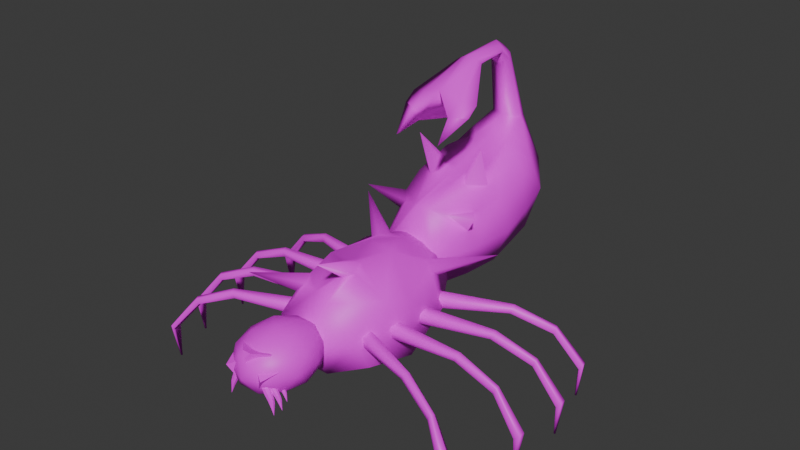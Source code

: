 # Source: bug1.blend  (saved by Blender 4.0.36; exported with 4.5.12 LTS)
import bpy
from mathutils import Matrix  # noqa: F401  (used for matrix-valued properties, if any)

bpy.ops.wm.read_factory_settings(use_empty=True)
scene = bpy.context.scene
scene.name = 'Scene'

# ---- collections
col_collection = bpy.data.collections.new('Collection'); scene.collection.children.link(col_collection)

# ---- images (referenced by path relative to the original .blend; pixels are not part of the script)
import os
ASSET_DIR = os.environ.get("B2B_ASSET_DIR", "")  # directory of the original .blend (textures are referenced by path, not embedded)
HERE = os.path.dirname(os.path.abspath(__file__))  # packed textures are extracted next to this script under _unpacked/

def load_image(name, relpath, width, height, colorspace="sRGB"):
    """Load a texture the original file referenced (path relative to the .blend, or extracted next to this script)."""
    p = next((c for c in (os.path.join(HERE, relpath), os.path.join(ASSET_DIR, relpath)) if relpath and os.path.exists(c)), "")
    if p:
        img = bpy.data.images.load(p, check_existing=True)
        img.name = name
    else:  # same state as the original file: an image datablock whose file is absent (Cycles renders it pink)
        img = bpy.data.images.new(name, width, height)
        img.source = "FILE"
        img.filepath = "//" + (relpath or name)
    img.colorspace_settings.name = colorspace
    return img
img_colour_pallette_png = load_image('colour pallette.png', 'colour pallette.png', 1024, 1024, 'sRGB')

# ---- materials (node trees are filled in below, after node groups)
mat_material_001 = bpy.data.materials.new('Material.001')
mat_material_001.use_transparent_shadow = False

# ---- material node trees
mat_material_001.use_nodes = True; mat_material_001.node_tree.nodes.clear()
_N = mat_material_001.node_tree.nodes; _L = mat_material_001.node_tree.links
n0 = _N.new('ShaderNodeBsdfPrincipled'); n0.name = 'Principled BSDF'; n0.location = (10, 300)
n0.inputs[3].default_value = 1.45
n1 = _N.new('ShaderNodeOutputMaterial'); n1.name = 'Material Output'; n1.location = (300, 300)
n2 = _N.new('ShaderNodeTexImage'); n2.name = 'Image Texture'; n2.location = (-272, 130)
n2.image = img_colour_pallette_png
_L.new(n0.outputs[0], n1.inputs[0])
_L.new(n2.outputs[0], n0.inputs[0])
n1.is_active_output = True

# ---- world
world_world = bpy.data.worlds.new('World'); scene.world = world_world
world_world.use_nodes = True; world_world.node_tree.nodes.clear()
_N = world_world.node_tree.nodes; _L = world_world.node_tree.links
n0 = _N.new('ShaderNodeOutputWorld'); n0.name = 'World Output'; n0.location = (300, 300)
n1 = _N.new('ShaderNodeBackground'); n1.name = 'Background'; n1.location = (10, 300)
n1.inputs[0].default_value = (0.05088, 0.05088, 0.05088, 1.0)
_L.new(n1.outputs[0], n0.inputs[0])
n0.is_active_output = True
world_world.color = (0.05088, 0.05088, 0.05088)
world_world.use_sun_shadow = False
world_world.sun_shadow_jitter_overblur = 0.0

# ---- meshes
me_cube = bpy.data.meshes.new('Cube')
me_cube.from_pydata([(0.5492, 0.4726, 0.5914), (0.4678, 0.4646, -0.3332), (0.4077, -0.6027, -0.4523), (0.0, 0.7802, -0.2731), (0.0, -0.9241, 0.5296), (0.0, -0.9101, -0.2981), (0.6306, 0.5598, 0.2034), (0.5905, -0.6449, -0.002917), (0.607, -0.1969, 0.4677), (0.2799, -0.9906, -0.4329), (0.5038, -0.2146, -0.4386), (0.3241, 0.8167, -0.1995), (0.0, -1.136, 0.02412), (0.0, -0.2155, -0.4725), (0.7079, -0.1806, 0.01017), (0.3772, -1.153, -0.01156), (0.0, 0.8998, 0.3794), (0.3766, 0.8815, 0.4198), (0.0, 0.4457, -0.3903), (0.0, -0.5809, -0.4637), (0.3937, 0.5943, 0.7823), (0.1055, -0.8736, 0.4716), (0.786, -0.9019, 0.5544), (0.0, 0.4147, 0.8196), (0.0, 0.6576, 0.9905), (0.2069, 0.7532, 0.9906), (0.0, 0.9674, 0.9093), (0.0, -0.239, 0.6834), (0.559, 0.2723, 0.6111), (0.4668, 0.1448, -0.4099), (0.6557, 0.2345, 0.07308), (0.2269, 0.4193, 0.7827), (0.0, 0.1352, -0.4589), (0.0, 0.06283, 2.002), (0.0, 0.06848, 1.773), (0.1646, 0.07183, 1.924), (0.0, -0.4752, 1.772), (0.0, -0.3294, 1.375), (0.4466, -0.3894, 1.647), (0.4498, -0.534, 1.553), (0.2491, -0.6476, 1.562), (0.2409, -0.5732, 1.382), (0.2914, -0.8916, 1.327), (0.1621, 0.871, 0.9556), (0.09388, 0.06797, 1.958), (0.2547, -0.4262, 1.701), (0.3636, -0.5828, 1.557), (0.0, 0.5681, 2.007), (-3.725e-09, 0.7304, 1.88), (0.0, 0.5995, 1.691), (3.725e-09, 0.4544, 1.822), (0.1385, 0.6451, 1.753), (0.1349, 0.496, 1.902), (0.094, 0.5359, 1.958), (0.1031, 0.6941, 1.826), (0.513, -0.6895, 0.2131), (0.5026, -0.5642, 0.3968), (0.311, -0.7847, 0.4103), (0.1401, -0.2417, 0.6644), (0.2561, -0.3982, 0.6005), (0.447, -0.2223, 0.5599), (0.2857, -0.08364, 0.6762), (0.444, -0.3328, 1.077)], [], [(9, 5, 19, 2), (32, 29, 10, 13), (29, 30, 14, 10), (30, 28, 8, 14), (8, 60, 59, 21, 57, 56), (10, 14, 7, 2), (20, 0, 6, 17), (2, 7, 15, 9), (14, 8, 56, 55, 7), (15, 21, 4, 12), (9, 15, 12, 5), (59, 58, 27, 4, 21), (31, 23, 27, 58, 61), (17, 6, 1, 11), (16, 17, 11, 3), (11, 1, 18, 3), (2, 19, 13, 10), (16, 26, 43, 17), (50, 52, 35, 34), (0, 20, 31, 28), (6, 0, 28, 30), (1, 6, 30, 29), (18, 1, 29, 32), (28, 31, 61, 60, 8), (43, 26, 48, 54), (25, 43, 54, 51), (44, 33, 36, 45), (24, 25, 51, 49), (34, 35, 38, 37), (46, 39, 38, 45), (41, 40, 36, 37), (40, 41, 42), (39, 41, 37, 38), (39, 46, 40, 42), (41, 39, 42), (40, 46, 45, 36), (35, 44, 45, 38), (52, 53, 44, 35), (17, 43, 25, 20), (24, 23, 31), (25, 24, 31, 20), (49, 51, 52, 50), (54, 48, 47, 53), (51, 54, 53, 52), (53, 47, 33, 44), (56, 57, 22), (58, 59, 62), (7, 55, 57, 21, 15), (57, 55, 22), (59, 60, 62), (61, 58, 62), (55, 56, 22), (60, 61, 62)])
me_cube.polygons.foreach_set('use_smooth', [True] * 53)
_uv = me_cube.uv_layers.new(name='UVMap')
_uv.uv.foreach_set('vector', [1.771, 1.133, 1.742, 1.124, 1.742, 1.09, 1.784, 1.092, 1.742, 1.015, 1.791, 1.014, 1.794, 1.052, 1.742, 1.052, 0.0413, 1.059, 0.04886, 1.006, 0.08795, 1.02, 0.075, 1.068, 0.04886, 1.006, 0.04645, 0.951, 0.08923, 0.9741, 0.08795, 1.02, 0.8138, 1.12, 0.833, 1.12, 0.855, 1.136, 0.8699, 1.188, 0.8467, 1.181, 0.8252, 1.159, 0.8025, 2.067, 0.8397, 2.031, 0.8632, 2.067, 0.8219, 2.097, 0.01088, 0.929, 0.02783, 0.9493, 0.01997, 0.9865, -0.01978, 0.9608, 0.8219, 2.097, 0.8632, 2.067, 0.8903, 2.113, 0.8446, 2.128, 0.8397, 2.031, 0.8829, 2.022, 0.8962, 2.054, 0.8858, 2.067, 0.8632, 2.067, 0.8284, 1.232, 0.8699, 1.188, 0.8829, 1.191, 0.8661, 1.23, 0.6315, 0.02247, 0.6248, 0.02467, 0.624, 0.02066, 0.63, 0.02066, 0.855, 1.136, 0.8669, 1.119, 0.8811, 1.119, 0.8829, 1.191, 0.8699, 1.188, 0.8557, 1.05, 0.8791, 1.05, 0.8811, 1.119, 0.8669, 1.119, 0.8515, 1.103, -0.01978, 0.9608, 0.01997, 0.9865, 0.0137, 1.045, -0.02384, 1.026, -0.04192, 0.9684, -0.01978, 0.9608, -0.02384, 1.026, -0.03867, 1.037, 1.776, 0.9434, 1.791, 0.9804, 1.742, 0.9825, 1.742, 0.9473, 1.784, 1.092, 1.742, 1.09, 1.742, 1.052, 1.794, 1.052, -0.04192, 0.9684, -0.04192, 0.9129, -0.02416, 0.9084, -0.01978, 0.9608, 1.975, -0.7053, 1.99, -0.7093, 1.991, -0.6649, 1.974, -0.6649, 0.8166, 1.051, 0.8376, 1.032, 0.8557, 1.05, 0.8187, 1.069, 0.01997, 0.9865, 0.02783, 0.9493, 0.04645, 0.951, 0.04886, 1.006, 0.0137, 1.045, 0.01997, 0.9865, 0.04886, 1.006, 0.0413, 1.059, 1.742, 0.9825, 1.791, 0.9804, 1.791, 1.014, 1.742, 1.015, 0.8187, 1.069, 0.8557, 1.05, 0.8515, 1.103, 0.833, 1.12, 0.8138, 1.12, -0.02416, 0.9084, -0.04192, 0.9129, -0.009743, 0.8182, -0.001635, 0.8234, -0.01088, 0.9066, -0.02416, 0.9084, -0.001635, 0.8234, 0.003803, 0.8313, -0.6546, 1.653, -0.6443, 1.65, -0.6321, 1.709, -0.6598, 1.713, 0.1109, 0.08874, 0.08817, 0.09005, 0.08837, 0.01249, 0.1034, 0.01838, -0.01823, 1.12, 0.001732, 1.119, 0.001732, 1.183, -0.04192, 1.173, -0.6687, 1.736, -0.6787, 1.734, -0.6808, 1.716, -0.6598, 1.713, 1.767, 1.218, 1.75, 1.219, 1.742, 1.184, 1.779, 1.184, 1.75, 1.219, 1.767, 1.218, 1.77, 1.248, -0.002033, 1.199, -0.02435, 1.202, -0.04192, 1.173, 0.001732, 1.183, -0.6787, 1.734, -0.6687, 1.736, -0.6555, 1.74, -0.6577, 1.774, 0.7065, 1.955, 0.7248, 1.942, 0.7248, 1.984, -0.6555, 1.74, -0.6687, 1.736, -0.6598, 1.713, -0.6321, 1.709, -0.6623, 1.656, -0.6546, 1.653, -0.6598, 1.713, -0.6808, 1.716, -0.6748, 1.617, -0.6707, 1.61, -0.6546, 1.653, -0.6623, 1.656, -0.01978, 0.9608, -0.02416, 0.9084, -0.01088, 0.9066, 0.01088, 0.929, 0.8829, 1.02, 0.8791, 1.05, 0.8557, 1.05, 0.8618, 1.01, 0.8829, 1.02, 0.8557, 1.05, 0.8376, 1.032, 0.1034, 0.01838, 0.08837, 0.01249, 0.09615, -0.007346, 0.1109, 0.0003638, -0.6808, 1.601, -0.6708, 1.593, -0.6616, 1.603, -0.6707, 1.61, 0.003803, 0.8313, -0.001635, 0.8234, 0.01351, 0.8129, 0.0186, 0.819, -0.6707, 1.61, -0.6616, 1.603, -0.6443, 1.65, -0.6546, 1.653, 0.4622, 0.05106, 0.4622, 0.05106, 0.4622, 0.05106, 0.4622, 0.05106, 0.4622, 0.05106, 0.4622, 0.05106, 0.8025, 1.181, 0.8187, 1.178, 0.8467, 1.181, 0.8699, 1.188, 0.8284, 1.232, 0.4622, 0.05106, 0.4622, 0.05106, 0.4622, 0.05106, 0.4622, 0.05106, 0.4622, 0.05106, 0.4622, 0.05106, 0.4622, 0.05106, 0.4622, 0.05106, 0.4622, 0.05106, 0.4622, 0.05106, 0.4622, 0.05106, 0.4622, 0.05106, 0.4622, 0.05106, 0.4622, 0.05106, 0.4622, 0.05106])
me_cube.materials.append(mat_material_001)
me_cube.use_mirror_vertex_groups = False
me_cube.update()
me_icosphere = bpy.data.meshes.new('Icosphere')
me_icosphere.from_pydata([(0.0292, 0.02021, -0.9795), (0.7696, -0.7269, -0.4149), (-0.1638, -0.9648, -0.4908), (-1.002, 0.1413, -0.4665), (-0.3979, 0.9457, -0.5315), (0.6037, 0.4639, -0.3186), (0.08616, -0.7981, 0.5354), (-0.6872, 0.4858, 0.5725), (0.2741, 0.8856, 0.4296), (0.9484, -0.2132, 0.4188), (-0.07612, 0.02401, 1.021), (-0.1657, -0.497, -0.8549), (0.4518, -0.3349, -0.8485), (0.1448, -0.876, -0.6582), (0.8657, -0.1134, -0.6709), (0.4357, 0.1695, -0.9459), (-0.4404, -0.04019, -0.8212), (-0.7911, -0.4563, -0.4805), (-0.2595, 0.3932, -0.8283), (-0.6189, 0.5819, -0.4963), (0.1098, 0.8623, -0.6897), (0.9302, -0.2833, 0.07051), (1.006, 0.293, -0.07621), (0.1555, -1.174, 0.0359), (0.5758, -0.8258, 0.02943), (-0.9448, -0.3103, 0.01395), (-0.7224, -0.8737, 0.1151), (-0.6104, 0.7967, 0.06274), (-0.8611, 0.262, -0.02612), (0.5868, 0.8033, 0.003704), (-0.08795, 0.8907, -0.02102), (0.774, -0.4701, 0.571), (-0.2117, -0.7278, 0.5956), (-0.8665, -0.03577, 0.4591), (-0.2363, 0.8822, 0.5659), (0.3986, -0.04556, 1.042), (-0.4576, -0.2895, 0.8893), (-1.255, -0.926, 0.7229), (0.1176, 0.4147, 0.8636), (-0.7391, -0.6251, 0.3367), (-0.6088, -0.5662, 0.4797), (-0.6696, -0.4511, 0.5595), (-0.7846, -0.3603, 0.4456), (-0.8068, -0.4495, 0.3105), (0.7712, 0.4345, 0.3692), (0.6724, 0.5596, 0.374), (0.5909, 0.5823, 0.4822), (0.571, 0.4625, 0.5818), (0.6439, 0.3768, 0.6038), (0.7534, 0.3317, 0.4835), (0.2807, -0.5138, 0.916), (0.2244, -0.3876, 1.015), (0.09467, -0.3826, 1.009), (0.01247, -0.4703, 0.9776), (0.0578, -0.5785, 0.8964), (0.1352, -0.6021, 0.8719), (-0.3912, 0.3328, 0.7533), (-0.3187, 0.2686, 0.8356), (-0.2164, 0.2929, 0.8845), (-0.1279, 0.4166, 0.8375), (-0.2684, 0.5527, 0.7471), (-0.4119, 0.4396, 0.7413), (1.436, 0.8796, 0.6391), (0.3258, -1.112, 1.526), (-0.7494, 0.5849, 1.352)], [], [(0, 12, 11), (1, 12, 14), (0, 11, 16), (0, 16, 18), (0, 18, 15), (1, 14, 21), (2, 13, 23), (3, 17, 25), (4, 19, 27), (5, 20, 29), (1, 21, 24), (2, 23, 26), (3, 25, 28), (4, 27, 30), (5, 29, 22), (36, 53, 52, 10), (33, 42, 41, 36), (38, 59, 58, 10), (8, 34, 38), (35, 48, 47, 38), (35, 38, 10), (22, 29, 45, 44), (9, 49, 48, 35), (38, 34, 60, 59), (58, 57, 36, 10), (57, 56, 33, 36), (7, 33, 56, 61), (22, 44, 49, 9), (36, 32, 54, 53), (34, 7, 61, 60), (52, 51, 35, 10), (51, 50, 31, 35), (6, 31, 50, 55), (31, 9, 35), (47, 46, 8, 38), (29, 8, 46, 45), (32, 6, 55, 54), (30, 34, 8), (30, 27, 34), (27, 7, 34), (28, 33, 7), (28, 25, 33), (26, 32, 40, 39), (41, 40, 32, 36), (26, 23, 32), (23, 6, 32), (24, 31, 6), (24, 21, 31), (21, 9, 31), (29, 30, 8), (29, 20, 30), (20, 4, 30), (27, 28, 7), (27, 19, 28), (19, 3, 28), (25, 43, 42, 33), (25, 17, 26), (17, 2, 26), (23, 24, 6), (23, 13, 24), (13, 1, 24), (21, 22, 9), (21, 14, 22), (14, 5, 22), (15, 20, 5), (15, 18, 20), (18, 4, 20), (18, 19, 4), (18, 16, 19), (16, 3, 19), (16, 17, 3), (16, 11, 17), (11, 2, 17), (14, 15, 5), (14, 12, 15), (12, 0, 15), (11, 13, 2), (11, 12, 13), (12, 1, 13), (42, 43, 37), (55, 50, 63), (56, 57, 64), (41, 42, 37), (25, 26, 39, 43), (57, 58, 64), (50, 51, 63), (49, 44, 62), (58, 59, 64), (51, 52, 63), (44, 45, 62), (59, 60, 64), (52, 53, 63), (45, 46, 62), (60, 61, 64), (43, 39, 37), (53, 54, 63), (46, 47, 62), (39, 40, 37), (54, 55, 63), (47, 48, 62), (40, 41, 37), (61, 56, 64), (48, 49, 62)])
me_icosphere.polygons.foreach_set('use_smooth', [True] * 103)
_uv = me_icosphere.uv_layers.new(name='UVMap')
_uv.uv.foreach_set('vector', [0.6004, 0.1144, 0.6054, 0.1213, 0.5968, 0.1217, 0.9069, 0.1492, 0.9135, 0.1458, 0.9162, 0.152, 0.6004, 0.1144, 0.5968, 0.1217, 0.5929, 0.1148, 0.6004, 0.1144, 0.5929, 0.1148, 0.5956, 0.1094, 0.6004, 0.1144, 0.5956, 0.1094, 0.6059, 0.1138, 0.9069, 0.1492, 0.9162, 0.152, 0.9074, 0.1594, 0.5944, 0.1303, 0.5998, 0.129, 0.5956, 0.1373, 0.6934, 0.1764, 0.6944, 0.183, 0.6867, 0.1827, 0.6934, 0.1613, 0.6933, 0.1678, 0.6845, 0.1655, 0.7787, 0.08281, 0.7865, 0.0748, 0.7842, 0.08741, 0.9069, 0.1492, 0.9074, 0.1594, 0.9004, 0.1524, 0.4774, 0.4738, 0.4853, 0.4727, 0.4775, 0.4846, 0.6934, 0.1764, 0.6867, 0.1827, 0.6866, 0.1743, -0.5808, 1.768, -0.5808, 1.713, -0.5382, 1.749, 0.7787, 0.08281, 0.7842, 0.08741, 0.7741, 0.08884, 0.4903, 0.493, 0.4957, 0.4874, 0.4972, 0.4876, 0.497, 0.493, 0.4826, 0.4961, 0.4821, 0.4923, 0.4841, 0.4912, 0.4903, 0.493, 0.7798, 0.1259, 0.7832, 0.1273, 0.7835, 0.1296, 0.7795, 0.1327, 0.7819, 0.1161, 0.7884, 0.1208, 0.7798, 0.1259, 0.7726, 0.1304, 0.7732, 0.1205, 0.7748, 0.1199, 0.7798, 0.1259, 0.7726, 0.1304, 0.7798, 0.1259, 0.7795, 0.1327, 0.7741, 0.08884, 0.7842, 0.08741, 0.7816, 0.0924, 0.7792, 0.09291, 0.7661, 0.1231, 0.7719, 0.1192, 0.7732, 0.1205, 0.7726, 0.1304, 0.7798, 0.1259, 0.7884, 0.1208, 0.7862, 0.1261, 0.7832, 0.1273, 0.7835, 0.1296, 0.7849, 0.1302, 0.7832, 0.1375, 0.7795, 0.1327, 0.7849, 0.1302, 0.7865, 0.1293, 0.7917, 0.134, 0.7832, 0.1375, 0.7921, 0.1282, 0.7917, 0.134, 0.7865, 0.1293, 0.7875, 0.1282, 0.9151, 0.163, 0.9108, 0.168, 0.9085, 0.1684, 0.9047, 0.1641, 0.4903, 0.493, 0.4884, 0.4845, 0.4949, 0.4854, 0.4957, 0.4874, 0.7884, 0.1208, 0.7921, 0.1282, 0.7875, 0.1282, 0.7862, 0.1261, 0.7747, 0.1358, 0.7729, 0.135, 0.7726, 0.1304, 0.7795, 0.1327, 0.8931, 0.1655, 0.8931, 0.1636, 0.8996, 0.1627, 0.8972, 0.1697, 0.4909, 0.4805, 0.5001, 0.4769, 0.4978, 0.4839, 0.4955, 0.4843, 0.8996, 0.1627, 0.9047, 0.1641, 0.8972, 0.1697, 0.7748, 0.1199, 0.7756, 0.1176, 0.7819, 0.1161, 0.7798, 0.1259, 0.7786, 0.1113, 0.7819, 0.1161, 0.7756, 0.1176, 0.7747, 0.1164, 0.4884, 0.4845, 0.4909, 0.4805, 0.4955, 0.4843, 0.4949, 0.4854, -0.2311, 1.495, -0.2315, 1.453, -0.1872, 1.485, 0.473, 1.181, 0.4809, 1.147, 0.534, 1.169, 0.6845, 0.1655, 0.6772, 0.1708, 0.6768, 0.1623, 0.6866, 0.1743, 0.6796, 0.179, 0.6772, 0.1708, 0.6866, 0.1743, 0.6867, 0.1827, 0.6796, 0.179, 0.4775, 0.4846, 0.4884, 0.4845, 0.4836, 0.489, 0.4805, 0.4886, 0.4841, 0.4912, 0.4836, 0.489, 0.4884, 0.4845, 0.4903, 0.493, 0.4775, 0.4846, 0.4853, 0.4727, 0.4884, 0.4845, 0.4853, 0.4727, 0.4909, 0.4805, 0.4884, 0.4845, 0.4912, 0.4716, 0.5001, 0.4769, 0.4909, 0.4805, 0.9004, 0.1524, 0.9074, 0.1594, 0.8996, 0.1627, 0.9074, 0.1594, 0.9047, 0.1641, 0.8996, 0.1627, -0.2024, 1.682, -0.2463, 1.721, -0.236, 1.661, -0.2024, 1.682, -0.2182, 1.769, -0.2463, 1.721, -0.2182, 1.769, -0.2567, 1.782, -0.2463, 1.721, 0.6845, 0.1655, 0.6866, 0.1743, 0.6772, 0.1708, 0.6845, 0.1655, 0.6933, 0.1678, 0.6866, 0.1743, 0.6933, 0.1678, 0.6934, 0.1764, 0.6866, 0.1743, 0.6867, 0.1827, 0.6824, 0.184, 0.6802, 0.1828, 0.6796, 0.179, 0.6867, 0.1827, 0.6944, 0.183, 0.686, 0.1889, 0.5858, 0.1215, 0.5944, 0.1303, 0.5829, 0.131, 0.8945, 0.1473, 0.9004, 0.1524, 0.893, 0.1558, 0.8945, 0.1473, 0.9044, 0.1418, 0.9004, 0.1524, 0.9044, 0.1418, 0.9069, 0.1492, 0.9004, 0.1524, 0.9074, 0.1594, 0.9151, 0.163, 0.9047, 0.1641, 0.9074, 0.1594, 0.9162, 0.152, 0.9151, 0.163, 0.7682, 0.07936, 0.7787, 0.08281, 0.7741, 0.08884, 0.7743, 0.07288, 0.7865, 0.0748, 0.7787, 0.08281, 0.6059, 0.1138, 0.5956, 0.1094, 0.6, 0.1049, 0.5956, 0.1094, 0.592, 0.1032, 0.6, 0.1049, 0.5956, 0.1094, 0.5886, 0.1077, 0.592, 0.1032, 0.5956, 0.1094, 0.5929, 0.1148, 0.5886, 0.1077, 0.5929, 0.1148, 0.5829, 0.1128, 0.5886, 0.1077, 0.5929, 0.1148, 0.5858, 0.1215, 0.5829, 0.1128, 0.5929, 0.1148, 0.5968, 0.1217, 0.5858, 0.1215, 0.5968, 0.1217, 0.5944, 0.1303, 0.5858, 0.1215, 0.7682, 0.07936, 0.7743, 0.07288, 0.7787, 0.08281, 0.7682, 0.07936, 0.7682, 0.07335, 0.7743, 0.07288, 0.6054, 0.1213, 0.6004, 0.1144, 0.6059, 0.1138, 0.5968, 0.1217, 0.5998, 0.129, 0.5944, 0.1303, 0.5968, 0.1217, 0.6054, 0.1213, 0.5998, 0.129, 0.6054, 0.1213, 0.607, 0.1303, 0.5998, 0.129, 0.5583, 0.04836, 0.5583, 0.04835, 0.5584, 0.04826, 0.5579, 0.0474, 0.5578, 0.04741, 0.5578, 0.04731, 0.5579, 0.04802, 0.5579, 0.04802, 0.5578, 0.04794, 0.5579, 0.04771, 0.5578, 0.04772, 0.5578, 0.04762, 0.6867, 0.1827, 0.686, 0.1889, 0.6823, 0.1859, 0.6824, 0.184, 0.5579, 0.04802, 0.5578, 0.04803, 0.5578, 0.04794, 0.5582, 0.04901, 0.5581, 0.04902, 0.5581, 0.04893, 0.5565, 0.04847, 0.5565, 0.04847, 0.5564, 0.04839, 0.5575, 0.04878, 0.5575, 0.0488, 0.5574, 0.04875, 0.5576, 0.04874, 0.5576, 0.04874, 0.5576, 0.04865, 0.5575, 0.04908, 0.5575, 0.04909, 0.5575, 0.049, 0.5575, 0.0488, 0.5575, 0.04881, 0.5574, 0.04875, 0.5576, 0.04874, 0.5576, 0.04873, 0.5576, 0.04865, 0.5592, 0.04881, 0.5592, 0.0488, 0.5592, 0.04872, 0.5571, 0.0491, 0.5571, 0.0491, 0.5571, 0.04902, 0.5579, 0.04788, 0.5578, 0.04787, 0.5579, 0.04778, 0.5578, 0.04855, 0.5578, 0.04855, 0.5578, 0.04846, 0.5576, 0.04888, 0.5576, 0.04886, 0.5576, 0.04894, 0.5589, 0.04856, 0.5588, 0.04857, 0.5588, 0.04848, 0.5579, 0.04756, 0.5578, 0.04756, 0.5579, 0.04747, 0.5576, 0.04886, 0.5576, 0.04886, 0.5576, 0.04894, 0.5599, 0.04588, 0.5599, 0.04586, 0.56, 0.04584, 0.5592, 0.04893, 0.5592, 0.04894, 0.5592, 0.04887, 0.5589, 0.04842, 0.5588, 0.04842, 0.5588, 0.04833])
me_icosphere.materials.append(mat_material_001)
me_icosphere.update()
me_icosphere_001 = bpy.data.meshes.new('Icosphere.001')
me_icosphere_001.from_pydata([(0.0, 0.0, -1.0), (0.7236, -0.5257, -0.4472), (-0.2764, -0.8506, -0.4472), (-0.8944, 0.0, -0.4472), (-0.2764, 0.8506, -0.4472), (0.7236, 0.5257, -0.4472), (0.2764, -0.8506, 0.4472), (-0.7236, -0.5257, 0.4472), (-0.7236, 0.5257, 0.4472), (0.2764, 0.8506, 0.4472), (0.8944, 0.0, 0.4472), (0.0, 0.0, 1.0), (-0.1625, -0.5, -0.8507), (0.4253, -0.309, -0.8507), (0.2629, -0.809, -0.5257), (0.8506, 0.0, -0.5257), (0.4253, 0.309, -0.8507), (-0.5257, 0.0, -0.8507), (-0.6882, -0.5, -0.5257), (-0.1625, 0.5, -0.8507), (-0.6882, 0.5, -0.5257), (0.2629, 0.809, -0.5257), (0.9511, -0.309, 0.0), (0.9511, 0.309, 0.0), (0.0, -1.0, 0.0), (0.5878, -0.809, 0.0), (-0.9511, -0.309, 0.0), (-0.5878, -0.809, 0.0), (-0.5878, 0.809, 0.0), (-0.9511, 0.309, 0.0), (0.5878, 0.809, 0.0), (0.0, 1.0, 0.0), (0.6882, -0.5, 0.5257), (-0.2629, -0.809, 0.5257), (-0.8506, 0.0, 0.5257), (-0.2629, 0.809, 0.5257), (0.6882, 0.5, 0.5257), (0.1625, -0.5, 0.8507), (0.5257, 0.0, 0.8507), (-0.4253, -0.309, 0.8507), (-0.4253, 0.309, 0.8507), (0.1625, 0.5, 0.8507)], [], [(0, 13, 12), (1, 13, 15), (0, 12, 17), (0, 17, 19), (0, 19, 16), (1, 15, 22), (2, 14, 24), (3, 18, 26), (4, 20, 28), (5, 21, 30), (1, 22, 25), (2, 24, 27), (3, 26, 29), (4, 28, 31), (5, 30, 23), (6, 32, 37), (7, 33, 39), (8, 34, 40), (9, 35, 41), (10, 36, 38), (38, 41, 11), (38, 36, 41), (36, 9, 41), (41, 40, 11), (41, 35, 40), (35, 8, 40), (40, 39, 11), (40, 34, 39), (34, 7, 39), (39, 37, 11), (39, 33, 37), (33, 6, 37), (37, 38, 11), (37, 32, 38), (32, 10, 38), (23, 36, 10), (23, 30, 36), (30, 9, 36), (31, 35, 9), (31, 28, 35), (28, 8, 35), (29, 34, 8), (29, 26, 34), (26, 7, 34), (27, 33, 7), (27, 24, 33), (24, 6, 33), (25, 32, 6), (25, 22, 32), (22, 10, 32), (30, 31, 9), (30, 21, 31), (21, 4, 31), (28, 29, 8), (28, 20, 29), (20, 3, 29), (26, 27, 7), (26, 18, 27), (18, 2, 27), (24, 25, 6), (24, 14, 25), (14, 1, 25), (22, 23, 10), (22, 15, 23), (15, 5, 23), (16, 21, 5), (16, 19, 21), (19, 4, 21), (19, 20, 4), (19, 17, 20), (17, 3, 20), (17, 18, 3), (17, 12, 18), (12, 2, 18), (15, 16, 5), (15, 13, 16), (13, 0, 16), (12, 14, 2), (12, 13, 14), (13, 1, 14)])
me_icosphere_001.polygons.foreach_set('use_smooth', [True] * 80)
_uv = me_icosphere_001.uv_layers.new(name='UVMap')
_uv.uv.foreach_set('vector', [0.7051, 0.2699, 0.7037, 0.271, 0.7036, 0.2692, 0.7026, 0.2722, 0.7037, 0.271, 0.7041, 0.2729, 0.7051, 0.2699, 0.7036, 0.2692, 0.7055, 0.2687, 0.7051, 0.2699, 0.7055, 0.2687, 0.7067, 0.2702, 0.7051, 0.2699, 0.7067, 0.2702, 0.7056, 0.2716, 0.7062, 0.2742, 0.7066, 0.2727, 0.7079, 0.2737, 0.7017, 0.273, 0.7021, 0.2717, 0.7034, 0.2732, 0.6993, 0.2753, 0.7004, 0.2741, 0.7009, 0.276, 0.7096, 0.2712, 0.7113, 0.2706, 0.7106, 0.2725, 0.703, 0.2769, 0.7043, 0.2757, 0.7046, 0.2773, 0.7062, 0.2742, 0.7079, 0.2737, 0.7072, 0.2756, 0.7017, 0.273, 0.7034, 0.2732, 0.7023, 0.2746, 0.713, 0.2704, 0.7141, 0.2716, 0.7126, 0.2721, 0.7096, 0.2712, 0.7106, 0.2725, 0.709, 0.2727, 0.703, 0.2769, 0.7046, 0.2773, 0.7031, 0.2786, 0.7085, 0.2768, 0.7092, 0.2752, 0.7101, 0.2765, 0.7062, 0.2669, 0.7075, 0.2657, 0.7078, 0.2673, 0.7069, 0.2703, 0.7063, 0.2686, 0.7082, 0.2693, 0.7062, 0.2781, 0.7075, 0.2779, 0.7067, 0.2796, 0.7036, 0.2802, 0.7049, 0.2793, 0.7052, 0.2809, 0.7107, 0.2677, 0.71, 0.2695, 0.7094, 0.268, 0.7052, 0.2809, 0.7049, 0.2793, 0.7067, 0.2796, 0.7049, 0.2793, 0.7062, 0.2781, 0.7067, 0.2796, 0.71, 0.2695, 0.7082, 0.2693, 0.7094, 0.268, 0.71, 0.2695, 0.7085, 0.2709, 0.7082, 0.2693, 0.7085, 0.2709, 0.7069, 0.2703, 0.7082, 0.2693, 0.7082, 0.2693, 0.7078, 0.2673, 0.7094, 0.268, 0.7082, 0.2693, 0.7063, 0.2686, 0.7078, 0.2673, 0.7063, 0.2686, 0.7062, 0.2669, 0.7078, 0.2673, 0.7078, 0.2673, 0.7093, 0.2664, 0.7094, 0.268, 0.7078, 0.2673, 0.7075, 0.2657, 0.7093, 0.2664, 0.7087, 0.2778, 0.7085, 0.2768, 0.7101, 0.2765, 0.7093, 0.2664, 0.7107, 0.2677, 0.7094, 0.268, 0.7101, 0.2765, 0.7092, 0.2752, 0.7107, 0.2746, 0.7092, 0.2752, 0.7096, 0.2735, 0.7107, 0.2746, 0.7031, 0.2786, 0.7049, 0.2793, 0.7036, 0.2802, 0.7031, 0.2786, 0.7046, 0.2773, 0.7049, 0.2793, 0.7046, 0.2773, 0.7062, 0.2781, 0.7049, 0.2793, 0.9161, 0.05009, 0.9162, 0.05916, 0.911, 0.0559, 0.709, 0.2727, 0.7106, 0.2725, 0.7104, 0.2741, 0.7106, 0.2725, 0.7119, 0.2737, 0.7104, 0.2741, 0.7126, 0.2721, 0.7135, 0.2735, 0.7119, 0.2737, 0.7126, 0.2721, 0.7141, 0.2716, 0.7135, 0.2735, 0.7051, 0.2679, 0.7062, 0.2669, 0.7063, 0.2686, 0.7023, 0.2746, 0.7039, 0.2751, 0.7026, 0.2762, 0.7023, 0.2746, 0.7034, 0.2732, 0.7039, 0.2751, 0.707, 0.2772, 0.7085, 0.2768, 0.7087, 0.2778, 0.7072, 0.2756, 0.7092, 0.2752, 0.7085, 0.2768, 0.7072, 0.2756, 0.7079, 0.2737, 0.7092, 0.2752, 0.7079, 0.2737, 0.7096, 0.2735, 0.7092, 0.2752, 0.7046, 0.2773, 0.7062, 0.2764, 0.7062, 0.2781, 0.7046, 0.2773, 0.7043, 0.2757, 0.7062, 0.2764, 0.7086, 0.2708, 0.7096, 0.2712, 0.709, 0.2727, 0.7106, 0.2725, 0.7126, 0.2721, 0.7119, 0.2737, 0.7106, 0.2725, 0.7113, 0.2706, 0.7126, 0.2721, 0.7113, 0.2706, 0.713, 0.2704, 0.7126, 0.2721, 0.7009, 0.276, 0.7023, 0.2746, 0.7026, 0.2762, 0.7009, 0.276, 0.7004, 0.2741, 0.7023, 0.2746, 0.7004, 0.2741, 0.7017, 0.273, 0.7023, 0.2746, 0.707, 0.2772, 0.7072, 0.2756, 0.7085, 0.2768, 0.707, 0.2772, 0.7056, 0.2757, 0.7072, 0.2756, 0.7056, 0.2757, 0.7062, 0.2742, 0.7072, 0.2756, 0.7079, 0.2737, 0.7086, 0.2722, 0.7096, 0.2735, 0.7079, 0.2737, 0.7066, 0.2727, 0.7086, 0.2722, 0.7041, 0.2729, 0.7058, 0.2732, 0.7048, 0.2743, 0.7056, 0.2716, 0.7071, 0.2721, 0.7058, 0.2732, 0.7056, 0.2716, 0.7067, 0.2702, 0.7071, 0.2721, 0.71, 0.2696, 0.7096, 0.2712, 0.7086, 0.2708, 0.71, 0.2696, 0.7113, 0.2706, 0.7096, 0.2712, 0.71, 0.2696, 0.712, 0.2692, 0.7113, 0.2706, 0.712, 0.2692, 0.713, 0.2704, 0.7113, 0.2706, 0.6988, 0.2737, 0.7004, 0.2741, 0.6993, 0.2753, 0.6988, 0.2737, 0.7002, 0.2723, 0.7004, 0.2741, 0.7002, 0.2723, 0.7017, 0.273, 0.7004, 0.2741, 0.7041, 0.2729, 0.7056, 0.2716, 0.7058, 0.2732, 0.7041, 0.2729, 0.7037, 0.271, 0.7056, 0.2716, 0.7037, 0.271, 0.7051, 0.2699, 0.7056, 0.2716, 0.7002, 0.2723, 0.7021, 0.2717, 0.7017, 0.273, 0.7036, 0.2692, 0.7037, 0.271, 0.7021, 0.2706, 0.7037, 0.271, 0.7026, 0.2722, 0.7021, 0.2706])
me_icosphere_001.materials.append(mat_material_001)
me_icosphere_001.update()
me_cylinder = bpy.data.meshes.new('Cylinder')
me_cylinder.from_pydata([(0.0, 1.0, -1.0), (0.05914, 0.5196, 0.9943), (0.9511, 0.309, -1.0), (0.5716, 0.1473, 0.9451), (0.5878, -0.809, -1.0), (0.3759, -0.4551, 0.9639), (-0.5878, -0.809, -1.0), (-0.2576, -0.4551, 1.025), (-0.9511, 0.309, -1.0), (-0.4533, 0.1473, 1.044), (2.402, 0.123, 2.065), (1.956, 0.4474, 2.108), (2.232, -0.4019, 2.082), (1.68, -0.4019, 2.135), (1.509, 0.123, 2.151), (5.896, -0.1531, 2.78), (5.68, 0.4903, 2.829), (5.744, -1.066, 2.807), (5.489, -0.9755, 2.902), (5.456, 0.03752, 2.928), (0.7694, -0.25, -1.0), (0.4737, -0.1539, 0.9545), (2.317, -0.1395, 2.073), (5.825, -0.6553, 2.837), (9.505, -0.5173, 2.727), (9.507, -0.4515, 2.72), (9.522, -0.3653, 2.746), (9.51, -0.4344, 2.773), (9.51, -0.5611, 2.766), (9.512, -0.5798, 2.734)], [], [(0, 1, 3, 2), (20, 21, 5, 4), (4, 5, 7, 6), (21, 3, 10, 22), (6, 7, 9, 8), (8, 9, 1, 0), (0, 2, 20, 4, 6, 8), (13, 12, 17, 18), (1, 9, 14, 11), (3, 1, 11, 10), (7, 5, 12, 13), (9, 7, 13, 14), (15, 16, 26, 25), (10, 11, 16, 15), (14, 13, 18, 19), (22, 10, 15, 23), (11, 14, 19, 16), (18, 17, 29, 28), (23, 15, 25, 24), (16, 19, 27, 26), (12, 22, 23, 17), (19, 18, 28, 27), (5, 21, 22, 12), (2, 3, 21, 20), (24, 25, 26, 27, 28, 29), (17, 23, 24, 29)])
me_cylinder.polygons.foreach_set('use_smooth', [True] * 26)
_uv = me_cylinder.uv_layers.new(name='UVMap')
_uv.uv.foreach_set('vector', [0.4713, 0.03946, 0.4715, 0.03289, 0.472, 0.03305, 0.4722, 0.03947, 0.4594, 0.1221, 0.4593, 0.1157, 0.4596, 0.1157, 0.4598, 0.1221, 0.4691, 0.07917, 0.4705, 0.07596, 0.4708, 0.0775, 0.4696, 0.08224, 0.4531, 0.0973, 0.4529, 0.0971, 0.4527, 0.09063, 0.4529, 0.0908, 0.4538, 0.1072, 0.454, 0.1005, 0.4545, 0.1004, 0.4547, 0.1072, 0.4623, 0.08069, 0.462, 0.07424, 0.4625, 0.07368, 0.4632, 0.0794, 0.5967, 0.06685, 0.607, 0.08115, 0.6018, 0.08844, 0.5967, 0.09573, 0.5798, 0.09045, 0.5798, 0.0726, 0.4706, 0.07031, 0.4703, 0.06897, 0.4691, 0.05836, 0.4693, 0.05885, 0.4625, 0.07368, 0.462, 0.07424, 0.4628, 0.06784, 0.4632, 0.06735, 0.4529, 0.0971, 0.4526, 0.09884, 0.4525, 0.09214, 0.4527, 0.09063, 0.4708, 0.0775, 0.4705, 0.07596, 0.4703, 0.06897, 0.4706, 0.07031, 0.4608, 0.06576, 0.4603, 0.06494, 0.4605, 0.0582, 0.4609, 0.05891, 0.4526, 0.07904, 0.4521, 0.07993, 0.4524, 0.06749, 0.4525, 0.06752, 0.4527, 0.09063, 0.4525, 0.09214, 0.4521, 0.07993, 0.4526, 0.07904, 0.4609, 0.05891, 0.4605, 0.0582, 0.4604, 0.04548, 0.4612, 0.04591, 0.4529, 0.0908, 0.4527, 0.09063, 0.4526, 0.07904, 0.453, 0.07905, 0.4612, 0.05763, 0.4609, 0.05891, 0.4612, 0.04591, 0.4616, 0.0454, 0.4604, 0.04548, 0.4603, 0.04468, 0.4611, 0.0329, 0.4611, 0.03289, 0.453, 0.07905, 0.4526, 0.07904, 0.4525, 0.06752, 0.4526, 0.06749, 0.4616, 0.0454, 0.4612, 0.04591, 0.4612, 0.03293, 0.4612, 0.03293, 0.4531, 0.09097, 0.4529, 0.0908, 0.453, 0.07905, 0.4534, 0.07917, 0.4612, 0.04591, 0.4604, 0.04548, 0.4611, 0.03289, 0.4612, 0.03293, 0.4534, 0.09749, 0.4531, 0.0973, 0.4529, 0.0908, 0.4531, 0.09097, 0.4589, 0.1221, 0.4591, 0.1158, 0.4593, 0.1157, 0.4594, 0.1221, 0.4726, 0.05657, 0.4726, 0.05636, 0.4726, 0.05607, 0.4726, 0.05629, 0.4726, 0.05669, 0.4726, 0.05676, 0.4534, 0.07917, 0.453, 0.07905, 0.4526, 0.06749, 0.4526, 0.06745])
me_cylinder.materials.append(mat_material_001)
me_cylinder.update()
me_cylinder_001 = bpy.data.meshes.new('Cylinder.001')
me_cylinder_001.from_pydata([(0.0, 1.0, -1.0), (0.0, 0.5388, 1.0), (0.9511, 0.309, -1.0), (0.5125, 0.1665, 0.9508), (0.5878, -0.809, -1.0), (0.3167, -0.4359, 0.9696), (-0.5878, -0.809, -1.0), (-0.3167, -0.4359, 1.03), (-0.9511, 0.309, -1.0), (-0.5125, 0.1665, 1.049), (2.334, 0.1451, 2.072), (1.888, 0.4695, 2.115), (2.164, -0.3798, 2.088), (1.612, -0.3798, 2.141), (1.441, 0.1451, 2.157), (5.895, -0.1529, 2.78), (5.681, 0.4901, 2.83), (5.743, -1.066, 2.807), (5.489, -0.9754, 2.903), (5.457, 0.0375, 2.928), (9.491, -0.3154, 2.774), (9.48, -0.3851, 2.801), (9.481, -0.5126, 2.794), (9.483, -0.5318, 2.761), (9.477, -0.4031, 2.747)], [], [(0, 1, 3, 2), (2, 3, 5, 4), (4, 5, 7, 6), (5, 3, 10, 12), (6, 7, 9, 8), (8, 9, 1, 0), (0, 2, 4, 6, 8), (13, 12, 17, 18), (1, 9, 14, 11), (3, 1, 11, 10), (7, 5, 12, 13), (9, 7, 13, 14), (19, 18, 22, 21), (10, 11, 16, 15), (14, 13, 18, 19), (12, 10, 15, 17), (11, 14, 19, 16), (18, 17, 23, 22), (17, 15, 24, 23), (16, 19, 21, 20), (20, 21, 22, 23, 24), (15, 16, 20, 24)])
me_cylinder_001.polygons.foreach_set('use_smooth', [True] * 22)
_uv = me_cylinder_001.uv_layers.new(name='UVMap')
_uv.uv.foreach_set('vector', [0.4712, 0.06496, 0.4714, 0.05836, 0.472, 0.05852, 0.4722, 0.06496, 0.4713, 0.0557, 0.4715, 0.04929, 0.472, 0.04923, 0.4722, 0.0557, 0.4554, 0.08825, 0.4568, 0.08519, 0.4572, 0.08673, 0.456, 0.09132, 0.4616, 0.09748, 0.4611, 0.09708, 0.4609, 0.09072, 0.4614, 0.09107, 0.4589, 0.1141, 0.4591, 0.1074, 0.4596, 0.1074, 0.4598, 0.1141, 0.4558, 0.1058, 0.4554, 0.09912, 0.4559, 0.09856, 0.4567, 0.1045, 0.5558, 0.09801, 0.539, 0.09236, 0.539, 0.07447, 0.5558, 0.06907, 0.5662, 0.08362, 0.457, 0.07956, 0.4567, 0.07822, 0.4554, 0.06745, 0.4556, 0.06793, 0.4559, 0.09856, 0.4554, 0.09912, 0.4562, 0.0934, 0.4567, 0.09291, 0.4611, 0.09708, 0.4608, 0.09882, 0.4607, 0.09224, 0.4609, 0.09072, 0.4572, 0.08673, 0.4568, 0.08519, 0.4567, 0.07822, 0.457, 0.07956, 0.4509, 0.06585, 0.4505, 0.06503, 0.4507, 0.05832, 0.4511, 0.05904, 0.4513, 0.04581, 0.4505, 0.04537, 0.4513, 0.03289, 0.4514, 0.03294, 0.4609, 0.09072, 0.4607, 0.09224, 0.4603, 0.0798, 0.4608, 0.07892, 0.4511, 0.05904, 0.4507, 0.05832, 0.4505, 0.04537, 0.4513, 0.04581, 0.4614, 0.09107, 0.4609, 0.09072, 0.4608, 0.07892, 0.4616, 0.07906, 0.4514, 0.05775, 0.4511, 0.05904, 0.4513, 0.04581, 0.4517, 0.04531, 0.4505, 0.04537, 0.4505, 0.04459, 0.4512, 0.03289, 0.4513, 0.03289, 0.4616, 0.07906, 0.4608, 0.07892, 0.4607, 0.06742, 0.4608, 0.06735, 0.4517, 0.04531, 0.4513, 0.04581, 0.4514, 0.03294, 0.4514, 0.03294, 0.4726, 0.04662, 0.4727, 0.04685, 0.4727, 0.04726, 0.4726, 0.04732, 0.4726, 0.04692, 0.4608, 0.07892, 0.4603, 0.0798, 0.4606, 0.0674, 0.4607, 0.06742])
me_cylinder_001.materials.append(mat_material_001)
me_cylinder_001.update()
me_cylinder_002 = bpy.data.meshes.new('Cylinder.002')
me_cylinder_002.from_pydata([(0.0, 1.0, -1.0), (-8.882e-16, 0.5388, 1.0), (0.9511, 0.309, -1.0), (0.5125, 0.1665, 0.9508), (0.5878, -0.809, -1.0), (0.3167, -0.4359, 0.9696), (-0.5878, -0.809, -1.0), (-0.3167, -0.4359, 1.03), (-0.9511, 0.309, -1.0), (-0.5125, 0.1665, 1.049), (2.334, 0.1451, 2.072), (1.888, 0.4695, 2.115), (2.164, -0.3798, 2.088), (1.612, -0.3798, 2.141), (1.441, 0.1451, 2.157), (5.895, -0.1529, 2.78), (5.681, 0.4901, 2.83), (5.743, -1.066, 2.807), (5.489, -0.9754, 2.903), (5.457, 0.0375, 2.928), (9.491, -0.3154, 2.774), (9.48, -0.3851, 2.801), (9.481, -0.5126, 2.794), (9.483, -0.5318, 2.761), (9.477, -0.4031, 2.747)], [], [(0, 1, 3, 2), (2, 3, 5, 4), (4, 5, 7, 6), (5, 3, 10, 12), (6, 7, 9, 8), (8, 9, 1, 0), (0, 2, 4, 6, 8), (13, 12, 17, 18), (1, 9, 14, 11), (3, 1, 11, 10), (7, 5, 12, 13), (9, 7, 13, 14), (19, 18, 22, 21), (10, 11, 16, 15), (14, 13, 18, 19), (12, 10, 15, 17), (11, 14, 19, 16), (18, 17, 23, 22), (17, 15, 24, 23), (16, 19, 21, 20), (20, 21, 22, 23, 24), (15, 16, 20, 24)])
me_cylinder_002.polygons.foreach_set('use_smooth', [True] * 22)
_uv = me_cylinder_002.uv_layers.new(name='UVMap')
_uv.uv.foreach_set('vector', [0.4712, 0.07316, 0.4714, 0.06656, 0.472, 0.06671, 0.4722, 0.07316, 0.4636, 0.1199, 0.4638, 0.1135, 0.4643, 0.1135, 0.4646, 0.1199, 0.4669, 0.0537, 0.4683, 0.05064, 0.4687, 0.05217, 0.4675, 0.05677, 0.4649, 0.06302, 0.4644, 0.06262, 0.4642, 0.05626, 0.4646, 0.05661, 0.4653, 0.1143, 0.4655, 0.1076, 0.466, 0.1075, 0.4662, 0.1143, 0.4574, 0.1058, 0.4571, 0.09912, 0.4576, 0.09856, 0.4583, 0.1045, 0.5007, 0.3348, 0.4837, 0.3401, 0.4732, 0.3256, 0.4837, 0.3113, 0.5007, 0.317, 0.4685, 0.045, 0.4682, 0.04366, 0.4669, 0.03289, 0.4671, 0.03338, 0.4576, 0.09856, 0.4571, 0.09912, 0.4579, 0.0934, 0.4583, 0.09291, 0.4644, 0.06262, 0.4641, 0.06436, 0.464, 0.05778, 0.4642, 0.05626, 0.4687, 0.05217, 0.4683, 0.05064, 0.4682, 0.04366, 0.4685, 0.045, 0.4542, 0.06585, 0.4538, 0.06503, 0.4539, 0.05832, 0.4543, 0.05904, 0.4546, 0.04581, 0.4538, 0.04537, 0.4545, 0.03289, 0.4546, 0.03294, 0.4642, 0.05626, 0.464, 0.05778, 0.4636, 0.04534, 0.4641, 0.04446, 0.4543, 0.05904, 0.4539, 0.05832, 0.4538, 0.04537, 0.4546, 0.04581, 0.4646, 0.05661, 0.4642, 0.05626, 0.4641, 0.04446, 0.4649, 0.0446, 0.4547, 0.05775, 0.4543, 0.05904, 0.4546, 0.04581, 0.455, 0.04531, 0.4538, 0.04537, 0.4538, 0.04459, 0.4545, 0.03289, 0.4545, 0.03289, 0.4649, 0.0446, 0.4641, 0.04446, 0.464, 0.03296, 0.4641, 0.03289, 0.455, 0.04531, 0.4546, 0.04581, 0.4546, 0.03294, 0.4547, 0.03294, 0.4735, 0.04662, 0.4735, 0.04685, 0.4735, 0.04726, 0.4735, 0.04732, 0.4735, 0.04692, 0.4641, 0.04446, 0.4636, 0.04534, 0.4639, 0.03294, 0.464, 0.03296])
me_cylinder_002.materials.append(mat_material_001)
me_cylinder_002.update()
me_cylinder_003 = bpy.data.meshes.new('Cylinder.003')
me_cylinder_003.from_pydata([(0.0, 1.0, -1.0), (1.776e-15, 0.5388, 1.0), (0.9511, 0.309, -1.0), (0.5125, 0.1665, 0.9508), (0.5878, -0.809, -1.0), (0.3167, -0.4359, 0.9696), (-0.5878, -0.809, -1.0), (-0.3167, -0.4359, 1.03), (-0.9511, 0.309, -1.0), (-0.5125, 0.1665, 1.049), (2.334, 0.1451, 2.072), (1.888, 0.4695, 2.115), (2.164, -0.3798, 2.088), (1.612, -0.3798, 2.141), (1.441, 0.1451, 2.157), (5.895, -0.1529, 2.78), (5.681, 0.4901, 2.83), (5.743, -1.066, 2.807), (5.489, -0.9754, 2.903), (5.457, 0.0375, 2.928), (9.491, -0.3154, 2.774), (9.48, -0.3851, 2.801), (9.481, -0.5126, 2.794), (9.483, -0.5318, 2.761), (9.477, -0.4031, 2.747)], [], [(0, 1, 3, 2), (2, 3, 5, 4), (4, 5, 7, 6), (5, 3, 10, 12), (6, 7, 9, 8), (8, 9, 1, 0), (0, 2, 4, 6, 8), (13, 12, 17, 18), (1, 9, 14, 11), (3, 1, 11, 10), (7, 5, 12, 13), (9, 7, 13, 14), (19, 18, 22, 21), (10, 11, 16, 15), (14, 13, 18, 19), (12, 10, 15, 17), (11, 14, 19, 16), (18, 17, 23, 22), (17, 15, 24, 23), (16, 19, 21, 20), (20, 21, 22, 23, 24), (15, 16, 20, 24)])
me_cylinder_003.polygons.foreach_set('use_smooth', [True] * 22)
_uv = me_cylinder_003.uv_layers.new(name='UVMap')
_uv.uv.foreach_set('vector', [0.4712, 0.08135, 0.4714, 0.07475, 0.472, 0.07491, 0.4722, 0.08136, 0.4623, 0.1208, 0.4625, 0.1144, 0.463, 0.1143, 0.4632, 0.1208, 0.4669, 0.07916, 0.4683, 0.0761, 0.4687, 0.07764, 0.4675, 0.08223, 0.4665, 0.06302, 0.466, 0.06262, 0.4659, 0.05626, 0.4663, 0.05661, 0.4538, 0.1156, 0.454, 0.1089, 0.4545, 0.1088, 0.4547, 0.1156, 0.464, 0.1119, 0.4636, 0.1052, 0.4641, 0.1047, 0.4649, 0.1106, 0.5007, 0.2986, 0.4837, 0.3039, 0.4732, 0.2894, 0.4837, 0.2751, 0.5007, 0.2808, 0.4685, 0.07047, 0.4682, 0.06913, 0.4669, 0.05836, 0.4671, 0.05884, 0.4641, 0.1047, 0.4636, 0.1052, 0.4645, 0.09951, 0.4649, 0.09902, 0.466, 0.06262, 0.4658, 0.06436, 0.4656, 0.05778, 0.4659, 0.05626, 0.4687, 0.07764, 0.4683, 0.0761, 0.4682, 0.06913, 0.4685, 0.07047, 0.4559, 0.06585, 0.4554, 0.06503, 0.4556, 0.05832, 0.456, 0.05904, 0.4563, 0.04581, 0.4554, 0.04537, 0.4562, 0.03289, 0.4563, 0.03294, 0.4659, 0.05626, 0.4656, 0.05778, 0.4653, 0.04534, 0.4658, 0.04446, 0.456, 0.05904, 0.4556, 0.05832, 0.4554, 0.04537, 0.4563, 0.04581, 0.4663, 0.05661, 0.4659, 0.05626, 0.4658, 0.04446, 0.4665, 0.0446, 0.4563, 0.05775, 0.456, 0.05904, 0.4563, 0.04581, 0.4566, 0.04531, 0.4554, 0.04537, 0.4554, 0.04459, 0.4562, 0.03289, 0.4562, 0.03289, 0.4665, 0.0446, 0.4658, 0.04446, 0.4657, 0.03296, 0.4658, 0.03289, 0.4566, 0.04531, 0.4563, 0.04581, 0.4563, 0.03294, 0.4563, 0.03294, 0.4739, 0.04662, 0.474, 0.04685, 0.474, 0.04726, 0.4739, 0.04732, 0.4739, 0.04692, 0.4658, 0.04446, 0.4653, 0.04534, 0.4656, 0.03294, 0.4657, 0.03296])
me_cylinder_003.materials.append(mat_material_001)
me_cylinder_003.update()
me_cube_001 = bpy.data.meshes.new('Cube.001')
me_cube_001.from_pydata([(-0.4166, 1.081, -0.4665), (-0.4166, 1.081, 0.4333), (0.4831, 1.081, -0.4665), (0.4831, 1.081, 0.4333), (-0.6426, 0.7217, 0.6833), (-0.6426, 0.7217, -0.3944), (0.6573, 0.7217, -0.3944), (0.6573, 0.7217, 0.6833), (-0.8863, 0.768, 0.1213), (0.007394, 0.694, -0.5826), (0.007394, 0.694, 0.8993), (0.9011, 0.768, 0.1213), (0.04338, -0.1791, -0.1118), (-0.5076, 1.087, -0.01781), (0.0357, 1.087, -0.5611), (0.0357, 1.087, 0.5255), (0.579, 1.087, -0.01781), (-0.5718, 1.016, 0.5873), (-0.5718, 1.016, -0.5719), (0.6152, 1.016, -0.5719), (0.6152, 1.016, 0.5873), (0.04081, 1.1, -0.02036), (-0.7936, 1.022, 0.004677), (0.02194, 1.013, -0.7871), (0.02194, 1.013, 0.8058), (0.8375, 1.022, 0.004677), (-0.557, 0.3646, 0.5992), (-0.6403, 0.5525, 0.6949), (0.6512, 0.5563, 0.6946), (0.5744, 0.3646, 0.5992), (-0.6402, 0.5506, -0.2378), (-0.4974, 0.3146, -0.1374), (0.5178, 0.311, -0.1376), (0.6509, 0.5481, -0.2355), (-0.6469, 0.4357, 0.3107), (-0.8387, 0.6101, 0.2034), (0.7379, 0.4769, 0.2437), (0.8955, 0.6811, 0.1639), (0.01231, 0.2627, -0.2421), (0.005164, 0.4827, -0.3735), (0.008677, 0.31, 0.7707), (0.00527, 0.4927, 0.8983)], [], [(7, 10, 41, 28), (12, 26, 34, 31), (31, 38, 12), (0, 13, 21, 14), (13, 1, 15, 21), (21, 15, 3, 16), (14, 21, 16, 2), (29, 40, 12), (5, 9, 39, 30), (5, 30, 35, 8), (38, 32, 12), (6, 11, 37, 33), (9, 6, 33, 39), (7, 28, 37, 11), (40, 26, 12), (4, 8, 35, 27), (12, 32, 36, 29), (1, 13, 22, 17), (13, 0, 18, 22), (22, 18, 5, 8), (17, 22, 8, 4), (0, 14, 23, 18), (14, 2, 19, 23), (23, 19, 6, 9), (18, 23, 9, 5), (3, 15, 24, 20), (15, 1, 17, 24), (24, 17, 4, 10), (20, 24, 10, 7), (2, 16, 25, 19), (16, 3, 20, 25), (25, 20, 7, 11), (19, 25, 11, 6), (27, 35, 34, 26), (31, 34, 35, 30), (29, 36, 37, 28), (33, 37, 36, 32), (32, 38, 39, 33), (30, 39, 38, 31), (26, 40, 41, 27), (28, 41, 40, 29), (10, 4, 27, 41)])
_uv = me_cube_001.uv_layers.new(name='UVMap')
_uv.uv.foreach_set('vector', [0.4942, 0.4453, 0.494, 0.4557, 0.4909, 0.4558, 0.4917, 0.4455, 0.466, 0.3576, 0.4512, 0.3647, 0.4512, 0.3614, 0.4562, 0.3568, 0.4534, 0.4907, 0.4611, 0.4894, 0.4627, 0.4961, 0.8075, 0.0581, 0.8144, 0.05916, 0.8115, 0.06698, 0.8038, 0.06406, 0.8144, 0.05916, 0.8204, 0.06284, 0.8193, 0.06979, 0.8115, 0.06698, 0.8115, 0.06698, 0.8193, 0.06979, 0.8157, 0.0757, 0.8087, 0.07469, 0.8038, 0.06406, 0.8115, 0.06698, 0.8087, 0.07469, 0.8028, 0.07096, 0.466, 0.3734, 0.458, 0.3705, 0.466, 0.3576, 0.45, 0.4839, 0.4596, 0.4813, 0.4603, 0.4855, 0.4505, 0.4873, 0.5123, 0.04604, 0.5148, 0.04846, 0.5146, 0.05347, 0.5123, 0.05185, 0.4611, 0.4894, 0.4686, 0.4882, 0.4627, 0.4961, 0.4646, 0.08096, 0.473, 0.08088, 0.4732, 0.08212, 0.4662, 0.08378, 0.4596, 0.4813, 0.4695, 0.4806, 0.4699, 0.484, 0.4603, 0.4855, 0.4801, 0.08646, 0.4796, 0.08842, 0.4732, 0.08212, 0.473, 0.08088, 0.458, 0.3705, 0.4512, 0.3647, 0.466, 0.3576, 0.5123, 0.06121, 0.5123, 0.05185, 0.5146, 0.05347, 0.5148, 0.06159, 0.4632, 0.09801, 0.4662, 0.08813, 0.4731, 0.08623, 0.4772, 0.09077, 0.8204, 0.06284, 0.8144, 0.05916, 0.8162, 0.05521, 0.8234, 0.06145, 0.8144, 0.05916, 0.8075, 0.0581, 0.8068, 0.05534, 0.8162, 0.05521, 0.5083, 0.05044, 0.5077, 0.0436, 0.5123, 0.04604, 0.5123, 0.05185, 0.5077, 0.05992, 0.5083, 0.05044, 0.5123, 0.05185, 0.5123, 0.06121, 0.8075, 0.0581, 0.8038, 0.06406, 0.8006, 0.0627, 0.8068, 0.05534, 0.8038, 0.06406, 0.8028, 0.07096, 0.8006, 0.07231, 0.8006, 0.0627, 0.4589, 0.4755, 0.468, 0.4755, 0.4695, 0.4806, 0.4596, 0.4813, 0.4502, 0.4786, 0.4589, 0.4755, 0.4596, 0.4813, 0.45, 0.4839, 0.8157, 0.0757, 0.8193, 0.06979, 0.8234, 0.07109, 0.8171, 0.07842, 0.8193, 0.06979, 0.8204, 0.06284, 0.8234, 0.06145, 0.8234, 0.07109, 0.4989, 0.455, 0.5001, 0.4625, 0.4955, 0.4641, 0.494, 0.4557, 0.4989, 0.4454, 0.4989, 0.455, 0.494, 0.4557, 0.4942, 0.4453, 0.8028, 0.07096, 0.8087, 0.07469, 0.8077, 0.07852, 0.8006, 0.07231, 0.8087, 0.07469, 0.8157, 0.0757, 0.8171, 0.07842, 0.8077, 0.07852, 0.5001, 0.4393, 0.4989, 0.4454, 0.4942, 0.4453, 0.4959, 0.439, 0.4632, 0.07715, 0.4721, 0.07801, 0.473, 0.08088, 0.4646, 0.08096, 0.5148, 0.06159, 0.5146, 0.05347, 0.5166, 0.05627, 0.5174, 0.06093, 0.4562, 0.3568, 0.4512, 0.3614, 0.4482, 0.36, 0.4535, 0.3563, 0.4772, 0.09077, 0.4731, 0.08623, 0.4732, 0.08212, 0.4796, 0.08842, 0.4662, 0.08378, 0.4732, 0.08212, 0.4731, 0.08623, 0.4662, 0.08813, 0.4686, 0.4882, 0.4611, 0.4894, 0.4603, 0.4855, 0.4699, 0.484, 0.4505, 0.4873, 0.4603, 0.4855, 0.4611, 0.4894, 0.4534, 0.4907, 0.4512, 0.3647, 0.458, 0.3705, 0.4562, 0.3732, 0.4485, 0.3665, 0.4654, 0.3765, 0.4562, 0.3732, 0.458, 0.3705, 0.466, 0.3734, 0.494, 0.4557, 0.4955, 0.4641, 0.4929, 0.4641, 0.4909, 0.4558])
me_cube_001.materials.append(mat_material_001)
me_cube_001.update()
me_cube_002 = bpy.data.meshes.new('Cube.002')
me_cube_002.from_pydata([(-0.4166, 1.081, -0.4665), (-0.4166, 1.081, 0.4333), (0.4831, 1.081, -0.4665), (0.4831, 1.081, 0.4333), (-0.6426, 0.7217, 0.6833), (-0.6426, 0.7217, -0.3944), (0.6573, 0.7217, -0.3944), (0.6573, 0.7217, 0.6833), (-0.8863, 0.768, 0.1213), (0.007394, 0.694, -0.5826), (0.007394, 0.694, 0.8993), (0.9011, 0.768, 0.1213), (0.04338, -0.1791, -0.1118), (-0.5076, 1.087, -0.01781), (0.0357, 1.087, -0.5611), (0.0357, 1.087, 0.5255), (0.579, 1.087, -0.01781), (-0.5718, 1.016, 0.5873), (-0.5718, 1.016, -0.5719), (0.6152, 1.016, -0.5719), (0.6152, 1.016, 0.5873), (0.04081, 1.1, -0.02036), (-0.7936, 1.022, 0.004677), (0.02194, 1.013, -0.7871), (0.02194, 1.013, 0.8058), (0.8375, 1.022, 0.004677), (-0.557, 0.3646, 0.5992), (-0.6403, 0.5525, 0.6949), (0.6512, 0.5563, 0.6946), (0.5744, 0.3646, 0.5992), (-0.6402, 0.5506, -0.2378), (-0.4974, 0.3146, -0.1374), (0.5178, 0.311, -0.1376), (0.6509, 0.5481, -0.2355), (-0.6469, 0.4357, 0.3107), (-0.8387, 0.6101, 0.2034), (0.7379, 0.4769, 0.2437), (0.8955, 0.6811, 0.1639), (0.01231, 0.2627, -0.2421), (0.005164, 0.4827, -0.3735), (0.008677, 0.31, 0.7707), (0.00527, 0.4927, 0.8983)], [], [(7, 10, 41, 28), (12, 26, 34, 31), (31, 38, 12), (0, 13, 21, 14), (13, 1, 15, 21), (21, 15, 3, 16), (14, 21, 16, 2), (29, 40, 12), (5, 9, 39, 30), (5, 30, 35, 8), (38, 32, 12), (6, 11, 37, 33), (9, 6, 33, 39), (7, 28, 37, 11), (40, 26, 12), (4, 8, 35, 27), (12, 32, 36, 29), (1, 13, 22, 17), (13, 0, 18, 22), (22, 18, 5, 8), (17, 22, 8, 4), (0, 14, 23, 18), (14, 2, 19, 23), (23, 19, 6, 9), (18, 23, 9, 5), (3, 15, 24, 20), (15, 1, 17, 24), (24, 17, 4, 10), (20, 24, 10, 7), (2, 16, 25, 19), (16, 3, 20, 25), (25, 20, 7, 11), (19, 25, 11, 6), (27, 35, 34, 26), (31, 34, 35, 30), (29, 36, 37, 28), (33, 37, 36, 32), (32, 38, 39, 33), (30, 39, 38, 31), (26, 40, 41, 27), (28, 41, 40, 29), (10, 4, 27, 41)])
_uv = me_cube_002.uv_layers.new(name='UVMap')
_uv.uv.foreach_set('vector', [0.4909, 0.07917, 0.4906, 0.08961, 0.4876, 0.08968, 0.4884, 0.07935, 0.4657, 0.3212, 0.451, 0.3283, 0.4509, 0.325, 0.456, 0.3204, 0.4523, 0.1898, 0.46, 0.1885, 0.4617, 0.1952, 0.6837, 0.05542, 0.6906, 0.05648, 0.6877, 0.0643, 0.68, 0.06138, 0.6906, 0.05648, 0.6965, 0.06016, 0.6955, 0.06711, 0.6877, 0.0643, 0.6877, 0.0643, 0.6955, 0.06711, 0.6918, 0.07302, 0.6849, 0.07201, 0.68, 0.06138, 0.6877, 0.0643, 0.6849, 0.07201, 0.6789, 0.06828, 0.4657, 0.3371, 0.4578, 0.3342, 0.4657, 0.3212, 0.4489, 0.183, 0.4586, 0.1804, 0.4593, 0.1846, 0.4495, 0.1864, 0.6639, 0.03166, 0.6664, 0.03408, 0.6661, 0.03909, 0.6639, 0.03748, 0.46, 0.1885, 0.4676, 0.1873, 0.4617, 0.1952, 0.5508, 0.04454, 0.5591, 0.04446, 0.5594, 0.0457, 0.5523, 0.04735, 0.4586, 0.1804, 0.4685, 0.1797, 0.4689, 0.1831, 0.4593, 0.1846, 0.5662, 0.05003, 0.5657, 0.052, 0.5594, 0.0457, 0.5591, 0.04446, 0.4578, 0.3342, 0.451, 0.3283, 0.4657, 0.3212, 0.6639, 0.04684, 0.6639, 0.03748, 0.6661, 0.03909, 0.6664, 0.04721, 0.5493, 0.06159, 0.5524, 0.0517, 0.5592, 0.04981, 0.5633, 0.05435, 0.6965, 0.06016, 0.6906, 0.05648, 0.6924, 0.05253, 0.6995, 0.05877, 0.6906, 0.05648, 0.6837, 0.05542, 0.683, 0.05267, 0.6924, 0.05253, 0.6599, 0.03607, 0.6593, 0.02922, 0.6639, 0.03166, 0.6639, 0.03748, 0.6593, 0.04555, 0.6599, 0.03607, 0.6639, 0.03748, 0.6639, 0.04684, 0.6837, 0.05542, 0.68, 0.06138, 0.6768, 0.06002, 0.683, 0.05267, 0.68, 0.06138, 0.6789, 0.06828, 0.6767, 0.06963, 0.6768, 0.06002, 0.4579, 0.1746, 0.467, 0.1746, 0.4685, 0.1797, 0.4586, 0.1804, 0.4491, 0.1777, 0.4579, 0.1746, 0.4586, 0.1804, 0.4489, 0.183, 0.6918, 0.07302, 0.6955, 0.06711, 0.6995, 0.06841, 0.6933, 0.07574, 0.6955, 0.06711, 0.6965, 0.06016, 0.6995, 0.05877, 0.6995, 0.06841, 0.4956, 0.08887, 0.4967, 0.09639, 0.4922, 0.09795, 0.4906, 0.08961, 0.4956, 0.07924, 0.4956, 0.08887, 0.4906, 0.08961, 0.4909, 0.07917, 0.6789, 0.06828, 0.6849, 0.07201, 0.6838, 0.07585, 0.6767, 0.06963, 0.6849, 0.07201, 0.6918, 0.07302, 0.6933, 0.07574, 0.6838, 0.07585, 0.4967, 0.07322, 0.4956, 0.07924, 0.4909, 0.07917, 0.4926, 0.07292, 0.5493, 0.04072, 0.5583, 0.04159, 0.5591, 0.04446, 0.5508, 0.04454, 0.6664, 0.04721, 0.6661, 0.03909, 0.6682, 0.0419, 0.669, 0.04656, 0.456, 0.3204, 0.4509, 0.325, 0.448, 0.3237, 0.4533, 0.32, 0.5633, 0.05435, 0.5592, 0.04981, 0.5594, 0.0457, 0.5657, 0.052, 0.5523, 0.04735, 0.5594, 0.0457, 0.5592, 0.04981, 0.5524, 0.0517, 0.4676, 0.1873, 0.46, 0.1885, 0.4593, 0.1846, 0.4689, 0.1831, 0.4495, 0.1864, 0.4593, 0.1846, 0.46, 0.1885, 0.4523, 0.1898, 0.451, 0.3283, 0.4578, 0.3342, 0.456, 0.3369, 0.4483, 0.3301, 0.4651, 0.3401, 0.456, 0.3369, 0.4578, 0.3342, 0.4657, 0.3371, 0.4906, 0.08961, 0.4922, 0.09795, 0.4896, 0.09801, 0.4876, 0.08968])
me_cube_002.materials.append(mat_material_001)
me_cube_002.update()
me_cube_003 = bpy.data.meshes.new('Cube.003')
me_cube_003.from_pydata([(-0.4166, 1.081, -0.4665), (-0.4166, 1.081, 0.4333), (0.4831, 1.081, -0.4665), (0.4831, 1.081, 0.4333), (-0.6426, 0.7217, 0.6833), (-0.6426, 0.7217, -0.3944), (0.6573, 0.7217, -0.3944), (0.6573, 0.7217, 0.6833), (-0.8863, 0.768, 0.1213), (0.007394, 0.694, -0.5826), (0.007394, 0.694, 0.8993), (0.9011, 0.768, 0.1213), (0.04338, -0.1791, -0.1118), (-0.5076, 1.087, -0.01781), (0.0357, 1.087, -0.5611), (0.0357, 1.087, 0.5255), (0.579, 1.087, -0.01781), (-0.5718, 1.016, 0.5873), (-0.5718, 1.016, -0.5719), (0.6152, 1.016, -0.5719), (0.6152, 1.016, 0.5873), (0.04081, 1.1, -0.02036), (-0.7936, 1.022, 0.004677), (0.02194, 1.013, -0.7871), (0.02194, 1.013, 0.8058), (0.8375, 1.022, 0.004677), (-0.557, 0.3646, 0.5992), (-0.6403, 0.5525, 0.6949), (0.6512, 0.5563, 0.6946), (0.5744, 0.3646, 0.5992), (-0.6402, 0.5506, -0.2378), (-0.4974, 0.3146, -0.1374), (0.5178, 0.311, -0.1376), (0.6509, 0.5481, -0.2355), (-0.6469, 0.4357, 0.3107), (-0.8387, 0.6101, 0.2034), (0.7379, 0.4769, 0.2437), (0.8955, 0.6811, 0.1639), (0.01231, 0.2627, -0.2421), (0.005164, 0.4827, -0.3735), (0.008677, 0.31, 0.7707), (0.00527, 0.4927, 0.8983)], [], [(7, 10, 41, 28), (12, 26, 34, 31), (31, 38, 12), (0, 13, 21, 14), (13, 1, 15, 21), (21, 15, 3, 16), (14, 21, 16, 2), (29, 40, 12), (5, 9, 39, 30), (5, 30, 35, 8), (38, 32, 12), (6, 11, 37, 33), (9, 6, 33, 39), (7, 28, 37, 11), (40, 26, 12), (4, 8, 35, 27), (12, 32, 36, 29), (1, 13, 22, 17), (13, 0, 18, 22), (22, 18, 5, 8), (17, 22, 8, 4), (0, 14, 23, 18), (14, 2, 19, 23), (23, 19, 6, 9), (18, 23, 9, 5), (3, 15, 24, 20), (15, 1, 17, 24), (24, 17, 4, 10), (20, 24, 10, 7), (2, 16, 25, 19), (16, 3, 20, 25), (25, 20, 7, 11), (19, 25, 11, 6), (27, 35, 34, 26), (31, 34, 35, 30), (29, 36, 37, 28), (33, 37, 36, 32), (32, 38, 39, 33), (30, 39, 38, 31), (26, 40, 41, 27), (28, 41, 40, 29), (10, 4, 27, 41)])
_uv = me_cube_003.uv_layers.new(name='UVMap')
_uv.uv.foreach_set('vector', [0.4844, 0.1184, 0.4842, 0.1288, 0.4811, 0.1289, 0.4819, 0.1186, 0.4657, 0.2936, 0.451, 0.3007, 0.4509, 0.2974, 0.456, 0.2928, 0.4523, 0.1618, 0.46, 0.1605, 0.4617, 0.1672, 0.7149, 0.05281, 0.7218, 0.05388, 0.7189, 0.0617, 0.7112, 0.05878, 0.7218, 0.05388, 0.7278, 0.05755, 0.7267, 0.0645, 0.7189, 0.0617, 0.7189, 0.0617, 0.7267, 0.0645, 0.7231, 0.07041, 0.7161, 0.06941, 0.7112, 0.05878, 0.7189, 0.0617, 0.7161, 0.06941, 0.7102, 0.06568, 0.4657, 0.3094, 0.4578, 0.3065, 0.4657, 0.2936, 0.4489, 0.155, 0.4586, 0.1523, 0.4593, 0.1566, 0.4495, 0.1584, 0.6945, 0.0295, 0.697, 0.03192, 0.6967, 0.03693, 0.6945, 0.03532, 0.46, 0.1605, 0.4676, 0.1593, 0.4617, 0.1672, 0.5263, 0.04454, 0.5347, 0.04446, 0.5349, 0.0457, 0.5279, 0.04735, 0.4586, 0.1523, 0.4685, 0.1517, 0.4689, 0.1551, 0.4593, 0.1566, 0.5418, 0.05003, 0.5413, 0.052, 0.5349, 0.0457, 0.5347, 0.04446, 0.4578, 0.3065, 0.451, 0.3007, 0.4657, 0.2936, 0.6945, 0.04468, 0.6945, 0.03532, 0.6967, 0.03693, 0.697, 0.04505, 0.5248, 0.06159, 0.5279, 0.0517, 0.5348, 0.04981, 0.5389, 0.05435, 0.7278, 0.05755, 0.7218, 0.05388, 0.7236, 0.04992, 0.7308, 0.05617, 0.7218, 0.05388, 0.7149, 0.05281, 0.7142, 0.05006, 0.7236, 0.04992, 0.6904, 0.03391, 0.6898, 0.02706, 0.6945, 0.0295, 0.6945, 0.03532, 0.6898, 0.04338, 0.6904, 0.03391, 0.6945, 0.03532, 0.6945, 0.04468, 0.7149, 0.05281, 0.7112, 0.05878, 0.708, 0.05741, 0.7142, 0.05006, 0.7112, 0.05878, 0.7102, 0.06568, 0.708, 0.06703, 0.708, 0.05741, 0.4579, 0.1466, 0.467, 0.1466, 0.4685, 0.1517, 0.4586, 0.1523, 0.4491, 0.1497, 0.4579, 0.1466, 0.4586, 0.1523, 0.4489, 0.155, 0.7231, 0.07041, 0.7267, 0.0645, 0.7308, 0.06581, 0.7245, 0.07313, 0.7267, 0.0645, 0.7278, 0.05755, 0.7308, 0.05617, 0.7308, 0.06581, 0.4892, 0.1281, 0.4903, 0.1356, 0.4857, 0.1372, 0.4842, 0.1288, 0.4891, 0.1185, 0.4892, 0.1281, 0.4842, 0.1288, 0.4844, 0.1184, 0.7102, 0.06568, 0.7161, 0.06941, 0.715, 0.07324, 0.708, 0.06703, 0.7161, 0.06941, 0.7231, 0.07041, 0.7245, 0.07313, 0.715, 0.07324, 0.4903, 0.1124, 0.4891, 0.1185, 0.4844, 0.1184, 0.4861, 0.1121, 0.5248, 0.04072, 0.5338, 0.04159, 0.5347, 0.04446, 0.5263, 0.04454, 0.697, 0.04505, 0.6967, 0.03693, 0.6987, 0.03974, 0.6995, 0.0444, 0.456, 0.2928, 0.4509, 0.2974, 0.448, 0.296, 0.4533, 0.2923, 0.5389, 0.05435, 0.5348, 0.04981, 0.5349, 0.0457, 0.5413, 0.052, 0.5279, 0.04735, 0.5349, 0.0457, 0.5348, 0.04981, 0.5279, 0.0517, 0.4676, 0.1593, 0.46, 0.1605, 0.4593, 0.1566, 0.4689, 0.1551, 0.4495, 0.1584, 0.4593, 0.1566, 0.46, 0.1605, 0.4523, 0.1618, 0.451, 0.3007, 0.4578, 0.3065, 0.456, 0.3092, 0.4483, 0.3025, 0.4651, 0.3125, 0.456, 0.3092, 0.4578, 0.3065, 0.4657, 0.3094, 0.4842, 0.1288, 0.4857, 0.1372, 0.4831, 0.1372, 0.4811, 0.1289])
me_cube_003.materials.append(mat_material_001)
me_cube_003.update()
me_cylinder_004 = bpy.data.meshes.new('Cylinder.004')
me_cylinder_004.from_pydata([(0.0, 1.0, -1.0), (0.05914, 0.5196, 0.9943), (0.9511, 0.309, -1.0), (0.5716, 0.1473, 0.9451), (0.5878, -0.809, -1.0), (0.3759, -0.4551, 0.9639), (-0.5878, -0.809, -1.0), (-0.2576, -0.4551, 1.025), (-0.9511, 0.309, -1.0), (-0.4533, 0.1473, 1.044), (2.402, 0.123, 2.065), (1.956, 0.4474, 2.108), (2.232, -0.4019, 2.082), (1.68, -0.4019, 2.135), (1.509, 0.123, 2.151), (5.896, -0.1531, 2.78), (5.68, 0.4903, 2.829), (5.744, -1.066, 2.807), (5.489, -0.9755, 2.902), (5.456, 0.03752, 2.928), (0.7694, -0.25, -1.0), (0.4737, -0.1539, 0.9545), (2.317, -0.1395, 2.073), (5.825, -0.6553, 2.837), (9.505, -0.5173, 2.727), (9.507, -0.4515, 2.72), (9.522, -0.3653, 2.746), (9.51, -0.4344, 2.773), (9.51, -0.5611, 2.766), (9.512, -0.5798, 2.734)], [], [(0, 1, 3, 2), (20, 21, 5, 4), (4, 5, 7, 6), (21, 3, 10, 22), (6, 7, 9, 8), (8, 9, 1, 0), (0, 2, 20, 4, 6, 8), (13, 12, 17, 18), (1, 9, 14, 11), (3, 1, 11, 10), (7, 5, 12, 13), (9, 7, 13, 14), (15, 16, 26, 25), (10, 11, 16, 15), (14, 13, 18, 19), (22, 10, 15, 23), (11, 14, 19, 16), (18, 17, 29, 28), (23, 15, 25, 24), (16, 19, 27, 26), (12, 22, 23, 17), (19, 18, 28, 27), (5, 21, 22, 12), (2, 3, 21, 20), (24, 25, 26, 27, 28, 29), (17, 23, 24, 29)])
me_cylinder_004.polygons.foreach_set('use_smooth', [True] * 26)
_uv = me_cylinder_004.uv_layers.new(name='UVMap')
_uv.uv.foreach_set('vector', [0.4713, 0.04763, 0.4715, 0.04106, 0.472, 0.04122, 0.4722, 0.04763, 0.4658, 0.1223, 0.4657, 0.1159, 0.466, 0.1159, 0.4662, 0.1223, 0.4691, 0.1046, 0.4705, 0.1014, 0.4708, 0.103, 0.4696, 0.1077, 0.4548, 0.0973, 0.4545, 0.0971, 0.4544, 0.09063, 0.4546, 0.0908, 0.4623, 0.1127, 0.4625, 0.106, 0.463, 0.1059, 0.4632, 0.1127, 0.4623, 0.09562, 0.462, 0.08917, 0.4625, 0.08861, 0.4632, 0.09433, 0.4903, 0.3476, 0.5007, 0.3619, 0.4955, 0.3692, 0.4903, 0.3765, 0.4735, 0.3712, 0.4735, 0.3533, 0.4706, 0.09578, 0.4703, 0.09444, 0.4691, 0.08383, 0.4693, 0.08432, 0.4625, 0.08861, 0.462, 0.08917, 0.4628, 0.08277, 0.4632, 0.08228, 0.4545, 0.0971, 0.4542, 0.09884, 0.4541, 0.09214, 0.4544, 0.09063, 0.4708, 0.103, 0.4705, 0.1014, 0.4703, 0.09444, 0.4706, 0.09578, 0.4624, 0.06576, 0.462, 0.06494, 0.4622, 0.0582, 0.4626, 0.05891, 0.4543, 0.07904, 0.4538, 0.07993, 0.4541, 0.06749, 0.4542, 0.06752, 0.4544, 0.09063, 0.4541, 0.09214, 0.4538, 0.07993, 0.4543, 0.07904, 0.4626, 0.05891, 0.4622, 0.0582, 0.462, 0.04548, 0.4628, 0.04591, 0.4546, 0.0908, 0.4544, 0.09063, 0.4543, 0.07904, 0.4547, 0.07905, 0.4629, 0.05763, 0.4626, 0.05891, 0.4628, 0.04591, 0.4632, 0.0454, 0.462, 0.04548, 0.462, 0.04468, 0.4627, 0.0329, 0.4627, 0.03289, 0.4547, 0.07905, 0.4543, 0.07904, 0.4542, 0.06752, 0.4542, 0.06749, 0.4632, 0.0454, 0.4628, 0.04591, 0.4628, 0.03293, 0.4629, 0.03293, 0.4548, 0.09097, 0.4546, 0.0908, 0.4547, 0.07905, 0.455, 0.07917, 0.4628, 0.04591, 0.462, 0.04548, 0.4627, 0.03289, 0.4628, 0.03293, 0.455, 0.09749, 0.4548, 0.0973, 0.4546, 0.0908, 0.4548, 0.09097, 0.4653, 0.1223, 0.4655, 0.1159, 0.4657, 0.1159, 0.4658, 0.1223, 0.473, 0.05657, 0.473, 0.05636, 0.4731, 0.05607, 0.4731, 0.05629, 0.4731, 0.05669, 0.4731, 0.05676, 0.455, 0.07917, 0.4547, 0.07905, 0.4542, 0.06749, 0.4543, 0.06745])
me_cylinder_004.materials.append(mat_material_001)
me_cylinder_004.update()
me_cylinder_005 = bpy.data.meshes.new('Cylinder.005')
me_cylinder_005.from_pydata([(0.0, 1.0, -1.0), (0.0, 0.5388, 1.0), (0.9511, 0.309, -1.0), (0.5125, 0.1665, 0.9508), (0.5878, -0.809, -1.0), (0.3167, -0.4359, 0.9696), (-0.5878, -0.809, -1.0), (-0.3167, -0.4359, 1.03), (-0.9511, 0.309, -1.0), (-0.5125, 0.1665, 1.049), (2.334, 0.1451, 2.072), (1.888, 0.4695, 2.115), (2.164, -0.3798, 2.088), (1.612, -0.3798, 2.141), (1.441, 0.1451, 2.157), (5.895, -0.1529, 2.78), (5.681, 0.4901, 2.83), (5.743, -1.066, 2.807), (5.489, -0.9754, 2.903), (5.457, 0.0375, 2.928), (9.491, -0.3154, 2.774), (9.48, -0.3851, 2.801), (9.481, -0.5126, 2.794), (9.483, -0.5318, 2.761), (9.477, -0.4031, 2.747)], [], [(0, 1, 3, 2), (2, 3, 5, 4), (4, 5, 7, 6), (5, 3, 10, 12), (6, 7, 9, 8), (8, 9, 1, 0), (0, 2, 4, 6, 8), (13, 12, 17, 18), (1, 9, 14, 11), (3, 1, 11, 10), (7, 5, 12, 13), (9, 7, 13, 14), (19, 18, 22, 21), (10, 11, 16, 15), (14, 13, 18, 19), (12, 10, 15, 17), (11, 14, 19, 16), (18, 17, 23, 22), (17, 15, 24, 23), (16, 19, 21, 20), (20, 21, 22, 23, 24), (15, 16, 20, 24)])
me_cylinder_005.polygons.foreach_set('use_smooth', [True] * 22)
_uv = me_cylinder_005.uv_layers.new(name='UVMap')
_uv.uv.foreach_set('vector', [0.4712, 0.08955, 0.4714, 0.08295, 0.472, 0.08311, 0.4722, 0.08955, 0.4603, 0.1213, 0.4605, 0.1149, 0.461, 0.1149, 0.4613, 0.1213, 0.4576, 0.08825, 0.459, 0.08519, 0.4593, 0.08673, 0.4581, 0.09132, 0.4517, 0.09758, 0.4512, 0.09718, 0.451, 0.09082, 0.4515, 0.09116, 0.4691, 0.1161, 0.4693, 0.1094, 0.4698, 0.1093, 0.47, 0.1161, 0.4607, 0.1133, 0.4603, 0.1066, 0.4608, 0.1061, 0.4616, 0.112, 0.5211, 0.09801, 0.5042, 0.09236, 0.5042, 0.07447, 0.5211, 0.06907, 0.5315, 0.08362, 0.4591, 0.07956, 0.4588, 0.07822, 0.4576, 0.06745, 0.4578, 0.06793, 0.4608, 0.1061, 0.4603, 0.1066, 0.4612, 0.1009, 0.4616, 0.1004, 0.4512, 0.09718, 0.451, 0.09892, 0.4508, 0.09233, 0.451, 0.09082, 0.4593, 0.08673, 0.459, 0.08519, 0.4588, 0.07822, 0.4591, 0.07956, 0.4526, 0.06585, 0.4521, 0.06503, 0.4523, 0.05832, 0.4527, 0.05904, 0.453, 0.04581, 0.4522, 0.04537, 0.4529, 0.03289, 0.453, 0.03294, 0.451, 0.09082, 0.4508, 0.09233, 0.4505, 0.0799, 0.451, 0.07901, 0.4527, 0.05904, 0.4523, 0.05832, 0.4522, 0.04537, 0.453, 0.04581, 0.4515, 0.09116, 0.451, 0.09082, 0.451, 0.07901, 0.4517, 0.07916, 0.453, 0.05775, 0.4527, 0.05904, 0.453, 0.04581, 0.4534, 0.04531, 0.4522, 0.04537, 0.4521, 0.04459, 0.4529, 0.03289, 0.4529, 0.03289, 0.4517, 0.07916, 0.451, 0.07901, 0.4508, 0.06752, 0.451, 0.06745, 0.4534, 0.04531, 0.453, 0.04581, 0.453, 0.03294, 0.4531, 0.03294, 0.4731, 0.04662, 0.4731, 0.04685, 0.4731, 0.04726, 0.4731, 0.04732, 0.473, 0.04692, 0.451, 0.07901, 0.4505, 0.0799, 0.4508, 0.06749, 0.4508, 0.06752])
me_cylinder_005.materials.append(mat_material_001)
me_cylinder_005.update()
me_cylinder_006 = bpy.data.meshes.new('Cylinder.006')
me_cylinder_006.from_pydata([(0.0, 1.0, -1.0), (-8.882e-16, 0.5388, 1.0), (0.9511, 0.309, -1.0), (0.5125, 0.1665, 0.9508), (0.5878, -0.809, -1.0), (0.3167, -0.4359, 0.9696), (-0.5878, -0.809, -1.0), (-0.3167, -0.4359, 1.03), (-0.9511, 0.309, -1.0), (-0.5125, 0.1665, 1.049), (2.334, 0.1451, 2.072), (1.888, 0.4695, 2.115), (2.164, -0.3798, 2.088), (1.612, -0.3798, 2.141), (1.441, 0.1451, 2.157), (5.895, -0.1529, 2.78), (5.681, 0.4901, 2.83), (5.743, -1.066, 2.807), (5.489, -0.9754, 2.903), (5.457, 0.0375, 2.928), (9.491, -0.3154, 2.774), (9.48, -0.3851, 2.801), (9.481, -0.5126, 2.794), (9.483, -0.5318, 2.761), (9.477, -0.4031, 2.747)], [], [(0, 1, 3, 2), (2, 3, 5, 4), (4, 5, 7, 6), (5, 3, 10, 12), (6, 7, 9, 8), (8, 9, 1, 0), (0, 2, 4, 6, 8), (13, 12, 17, 18), (1, 9, 14, 11), (3, 1, 11, 10), (7, 5, 12, 13), (9, 7, 13, 14), (19, 18, 22, 21), (10, 11, 16, 15), (14, 13, 18, 19), (12, 10, 15, 17), (11, 14, 19, 16), (18, 17, 23, 22), (17, 15, 24, 23), (16, 19, 21, 20), (20, 21, 22, 23, 24), (15, 16, 20, 24)])
me_cylinder_006.polygons.foreach_set('use_smooth', [True] * 22)
_uv = me_cylinder_006.uv_layers.new(name='UVMap')
_uv.uv.foreach_set('vector', [0.4712, 0.09775, 0.4714, 0.09115, 0.472, 0.09131, 0.4722, 0.09775, 0.4521, 0.1213, 0.4523, 0.1149, 0.4528, 0.1149, 0.4531, 0.1213, 0.4669, 0.1046, 0.4683, 0.1016, 0.4687, 0.1031, 0.4675, 0.1077, 0.4649, 0.09609, 0.4644, 0.09569, 0.4642, 0.08933, 0.4646, 0.08967, 0.4704, 0.1161, 0.4707, 0.1094, 0.4712, 0.1093, 0.4714, 0.1161, 0.4525, 0.1133, 0.4521, 0.1066, 0.4526, 0.1061, 0.4534, 0.112, 0.5007, 0.2623, 0.4837, 0.2676, 0.4732, 0.2531, 0.4837, 0.2389, 0.5007, 0.2446, 0.4685, 0.09594, 0.4682, 0.0946, 0.4669, 0.08383, 0.4671, 0.08431, 0.4526, 0.1061, 0.4521, 0.1066, 0.4529, 0.1009, 0.4534, 0.1004, 0.4644, 0.09569, 0.4641, 0.09743, 0.464, 0.09084, 0.4642, 0.08933, 0.4687, 0.1031, 0.4683, 0.1016, 0.4682, 0.0946, 0.4685, 0.09594, 0.4575, 0.06585, 0.457, 0.06503, 0.4572, 0.05832, 0.4576, 0.05904, 0.4579, 0.04581, 0.4571, 0.04537, 0.4578, 0.03289, 0.4579, 0.03294, 0.4642, 0.08933, 0.464, 0.09084, 0.4636, 0.07841, 0.4641, 0.07752, 0.4576, 0.05904, 0.4572, 0.05832, 0.4571, 0.04537, 0.4579, 0.04581, 0.4646, 0.08967, 0.4642, 0.08933, 0.4641, 0.07752, 0.4649, 0.07767, 0.4579, 0.05775, 0.4576, 0.05904, 0.4579, 0.04581, 0.4583, 0.04531, 0.4571, 0.04537, 0.457, 0.04459, 0.4578, 0.03289, 0.4578, 0.03289, 0.4649, 0.07767, 0.4641, 0.07752, 0.464, 0.06603, 0.4641, 0.06596, 0.4583, 0.04531, 0.4579, 0.04581, 0.4579, 0.03294, 0.458, 0.03294, 0.474, 0.1153, 0.4741, 0.1156, 0.4741, 0.116, 0.474, 0.116, 0.474, 0.1156, 0.4641, 0.07752, 0.4636, 0.07841, 0.4639, 0.066, 0.464, 0.06603])
me_cylinder_006.materials.append(mat_material_001)
me_cylinder_006.update()
me_cylinder_007 = bpy.data.meshes.new('Cylinder.007')
me_cylinder_007.from_pydata([(0.0, 1.0, -1.0), (1.776e-15, 0.5388, 1.0), (0.9511, 0.309, -1.0), (0.5125, 0.1665, 0.9508), (0.5878, -0.809, -1.0), (0.3167, -0.4359, 0.9696), (-0.5878, -0.809, -1.0), (-0.3167, -0.4359, 1.03), (-0.9511, 0.309, -1.0), (-0.5125, 0.1665, 1.049), (2.334, 0.1451, 2.072), (1.888, 0.4695, 2.115), (2.164, -0.3798, 2.088), (1.612, -0.3798, 2.141), (1.441, 0.1451, 2.157), (5.895, -0.1529, 2.78), (5.681, 0.4901, 2.83), (5.743, -1.066, 2.807), (5.489, -0.9754, 2.903), (5.457, 0.0375, 2.928), (9.491, -0.3154, 2.774), (9.48, -0.3851, 2.801), (9.481, -0.5126, 2.794), (9.483, -0.5318, 2.761), (9.477, -0.4031, 2.747)], [], [(0, 1, 3, 2), (2, 3, 5, 4), (4, 5, 7, 6), (5, 3, 10, 12), (6, 7, 9, 8), (8, 9, 1, 0), (0, 2, 4, 6, 8), (13, 12, 17, 18), (1, 9, 14, 11), (3, 1, 11, 10), (7, 5, 12, 13), (9, 7, 13, 14), (19, 18, 22, 21), (10, 11, 16, 15), (14, 13, 18, 19), (12, 10, 15, 17), (11, 14, 19, 16), (18, 17, 23, 22), (17, 15, 24, 23), (16, 19, 21, 20), (20, 21, 22, 23, 24), (15, 16, 20, 24)])
me_cylinder_007.polygons.foreach_set('use_smooth', [True] * 22)
_uv = me_cylinder_007.uv_layers.new(name='UVMap')
_uv.uv.foreach_set('vector', [0.4712, 0.1059, 0.4714, 0.09934, 0.472, 0.0995, 0.4722, 0.1059, 0.4718, 0.1158, 0.472, 0.1094, 0.4725, 0.1093, 0.4727, 0.1158, 0.4691, 0.0537, 0.4705, 0.05064, 0.4709, 0.05217, 0.4696, 0.05677, 0.4665, 0.09609, 0.466, 0.09569, 0.4659, 0.08933, 0.4663, 0.08967, 0.4505, 0.1167, 0.4507, 0.11, 0.4512, 0.1099, 0.4514, 0.1167, 0.4558, 0.1202, 0.4554, 0.1136, 0.4559, 0.113, 0.4567, 0.1189, 0.5007, 0.2261, 0.4837, 0.2314, 0.4732, 0.2169, 0.4837, 0.2026, 0.5007, 0.2083, 0.4707, 0.045, 0.4704, 0.04366, 0.4691, 0.03289, 0.4693, 0.03338, 0.4559, 0.113, 0.4554, 0.1136, 0.4562, 0.1078, 0.4567, 0.1074, 0.466, 0.09569, 0.4658, 0.09743, 0.4656, 0.09084, 0.4659, 0.08933, 0.4709, 0.05217, 0.4705, 0.05064, 0.4704, 0.04366, 0.4707, 0.045, 0.4592, 0.06585, 0.4587, 0.06503, 0.4589, 0.05832, 0.4593, 0.05904, 0.4595, 0.04581, 0.4587, 0.04537, 0.4595, 0.03289, 0.4596, 0.03294, 0.4659, 0.08933, 0.4656, 0.09084, 0.4653, 0.07841, 0.4658, 0.07752, 0.4593, 0.05904, 0.4589, 0.05832, 0.4587, 0.04537, 0.4595, 0.04581, 0.4663, 0.08967, 0.4659, 0.08933, 0.4658, 0.07752, 0.4665, 0.07767, 0.4596, 0.05775, 0.4593, 0.05904, 0.4595, 0.04581, 0.4599, 0.04531, 0.4587, 0.04537, 0.4587, 0.04459, 0.4595, 0.03289, 0.4595, 0.03289, 0.4665, 0.07767, 0.4658, 0.07752, 0.4657, 0.06603, 0.4658, 0.06596, 0.4599, 0.04531, 0.4595, 0.04581, 0.4596, 0.03294, 0.4596, 0.03294, 0.4745, 0.1153, 0.4745, 0.1156, 0.4745, 0.116, 0.4745, 0.116, 0.4745, 0.1156, 0.4658, 0.07752, 0.4653, 0.07841, 0.4656, 0.066, 0.4657, 0.06603])
me_cylinder_007.materials.append(mat_material_001)
me_cylinder_007.update()
me_cube_004 = bpy.data.meshes.new('Cube.004')
me_cube_004.from_pydata([(-0.4166, 1.081, -0.4665), (-0.4166, 1.081, 0.4333), (0.4831, 1.081, -0.4665), (0.4831, 1.081, 0.4333), (-0.6426, 0.7217, 0.6833), (-0.6426, 0.7217, -0.3944), (0.6573, 0.7217, -0.3944), (0.6573, 0.7217, 0.6833), (-0.8863, 0.768, 0.1213), (0.007394, 0.694, -0.5826), (0.007394, 0.694, 0.8993), (0.9011, 0.768, 0.1213), (0.04338, -0.1791, -0.1118), (-0.5076, 1.087, -0.01781), (0.0357, 1.087, -0.5611), (0.0357, 1.087, 0.5255), (0.579, 1.087, -0.01781), (-0.5718, 1.016, 0.5873), (-0.5718, 1.016, -0.5719), (0.6152, 1.016, -0.5719), (0.6152, 1.016, 0.5873), (0.04081, 1.1, -0.02036), (-0.7936, 1.022, 0.004677), (0.02194, 1.013, -0.7871), (0.02194, 1.013, 0.8058), (0.8375, 1.022, 0.004677), (-0.557, 0.3646, 0.5992), (-0.6403, 0.5525, 0.6949), (0.6512, 0.5563, 0.6946), (0.5744, 0.3646, 0.5992), (-0.6402, 0.5506, -0.2378), (-0.4974, 0.3146, -0.1374), (0.5178, 0.311, -0.1376), (0.6509, 0.5481, -0.2355), (-0.6469, 0.4357, 0.3107), (-0.8387, 0.6101, 0.2034), (0.7379, 0.4769, 0.2437), (0.8955, 0.6811, 0.1639), (0.01231, 0.2627, -0.2421), (0.005164, 0.4827, -0.3735), (0.008677, 0.31, 0.7707), (0.00527, 0.4927, 0.8983)], [], [(7, 10, 41, 28), (12, 26, 34, 31), (31, 38, 12), (0, 13, 21, 14), (13, 1, 15, 21), (21, 15, 3, 16), (14, 21, 16, 2), (29, 40, 12), (5, 9, 39, 30), (5, 30, 35, 8), (38, 32, 12), (6, 11, 37, 33), (9, 6, 33, 39), (7, 28, 37, 11), (40, 26, 12), (4, 8, 35, 27), (12, 32, 36, 29), (1, 13, 22, 17), (13, 0, 18, 22), (22, 18, 5, 8), (17, 22, 8, 4), (0, 14, 23, 18), (14, 2, 19, 23), (23, 19, 6, 9), (18, 23, 9, 5), (3, 15, 24, 20), (15, 1, 17, 24), (24, 17, 4, 10), (20, 24, 10, 7), (2, 16, 25, 19), (16, 3, 20, 25), (25, 20, 7, 11), (19, 25, 11, 6), (27, 35, 34, 26), (31, 34, 35, 30), (29, 36, 37, 28), (33, 37, 36, 32), (32, 38, 39, 33), (30, 39, 38, 31), (26, 40, 41, 27), (28, 41, 40, 29), (10, 4, 27, 41)])
_uv = me_cube_004.uv_layers.new(name='UVMap')
_uv.uv.foreach_set('vector', [0.4797, 0.1763, 0.4794, 0.1868, 0.4764, 0.1868, 0.4772, 0.1765, 0.4657, 0.266, 0.451, 0.2731, 0.4509, 0.2698, 0.456, 0.2652, 0.4516, 0.06013, 0.4593, 0.05876, 0.461, 0.06544, 0.8694, 0.05276, 0.8763, 0.05382, 0.8734, 0.06164, 0.8657, 0.05872, 0.8763, 0.05382, 0.8822, 0.0575, 0.8812, 0.06445, 0.8734, 0.06164, 0.8734, 0.06164, 0.8812, 0.06445, 0.8775, 0.07036, 0.8706, 0.06935, 0.8657, 0.05872, 0.8734, 0.06164, 0.8706, 0.06935, 0.8646, 0.06562, 0.4657, 0.2818, 0.4578, 0.2789, 0.4657, 0.266, 0.4482, 0.05328, 0.4579, 0.05063, 0.4585, 0.05493, 0.4488, 0.05666, 0.4506, 0.08246, 0.4531, 0.08488, 0.4529, 0.08989, 0.4507, 0.08828, 0.4593, 0.05876, 0.4668, 0.05758, 0.461, 0.06544, 0.5916, 0.04232, 0.5999, 0.04224, 0.6002, 0.04348, 0.5931, 0.04514, 0.4579, 0.05063, 0.4677, 0.04996, 0.4682, 0.05341, 0.4585, 0.05493, 0.607, 0.04782, 0.6065, 0.04978, 0.6002, 0.04348, 0.5999, 0.04224, 0.4578, 0.2789, 0.451, 0.2731, 0.4657, 0.266, 0.4506, 0.09764, 0.4507, 0.08828, 0.4529, 0.08989, 0.4531, 0.09801, 0.5901, 0.05937, 0.5932, 0.04949, 0.6, 0.04759, 0.6041, 0.05213, 0.8822, 0.0575, 0.8763, 0.05382, 0.8781, 0.04987, 0.8852, 0.05611, 0.8763, 0.05382, 0.8694, 0.05276, 0.8687, 0.05001, 0.8781, 0.04987, 0.4466, 0.08687, 0.446, 0.08002, 0.4506, 0.08246, 0.4507, 0.08828, 0.446, 0.09635, 0.4466, 0.08687, 0.4507, 0.08828, 0.4506, 0.09764, 0.8694, 0.05276, 0.8657, 0.05872, 0.8625, 0.05736, 0.8687, 0.05001, 0.8657, 0.05872, 0.8646, 0.06562, 0.8624, 0.06697, 0.8625, 0.05736, 0.4571, 0.04491, 0.4662, 0.04491, 0.4677, 0.04996, 0.4579, 0.05063, 0.4484, 0.04794, 0.4571, 0.04491, 0.4579, 0.05063, 0.4482, 0.05328, 0.8775, 0.07036, 0.8812, 0.06445, 0.8852, 0.06575, 0.879, 0.07308, 0.8812, 0.06445, 0.8822, 0.0575, 0.8852, 0.05611, 0.8852, 0.06575, 0.4844, 0.186, 0.4855, 0.1935, 0.481, 0.1951, 0.4794, 0.1868, 0.4844, 0.1764, 0.4844, 0.186, 0.4794, 0.1868, 0.4797, 0.1763, 0.8646, 0.06562, 0.8706, 0.06935, 0.8695, 0.07319, 0.8624, 0.06697, 0.8706, 0.06935, 0.8775, 0.07036, 0.879, 0.07308, 0.8695, 0.07319, 0.4855, 0.1704, 0.4844, 0.1764, 0.4797, 0.1763, 0.4814, 0.1701, 0.5901, 0.0385, 0.5991, 0.03937, 0.5999, 0.04224, 0.5916, 0.04232, 0.4531, 0.09801, 0.4529, 0.08989, 0.4549, 0.0927, 0.4557, 0.09736, 0.456, 0.2652, 0.4509, 0.2698, 0.448, 0.2684, 0.4533, 0.2647, 0.6041, 0.05213, 0.6, 0.04759, 0.6002, 0.04348, 0.6065, 0.04978, 0.5931, 0.04514, 0.6002, 0.04348, 0.6, 0.04759, 0.5932, 0.04949, 0.4668, 0.05758, 0.4593, 0.05876, 0.4585, 0.05493, 0.4682, 0.05341, 0.4488, 0.05666, 0.4585, 0.05493, 0.4593, 0.05876, 0.4516, 0.06013, 0.451, 0.2731, 0.4578, 0.2789, 0.456, 0.2816, 0.4483, 0.2749, 0.4651, 0.2849, 0.456, 0.2816, 0.4578, 0.2789, 0.4657, 0.2818, 0.4794, 0.1868, 0.481, 0.1951, 0.4784, 0.1952, 0.4764, 0.1868])
me_cube_004.materials.append(mat_material_001)
me_cube_004.update()
me_cube_005 = bpy.data.meshes.new('Cube.005')
me_cube_005.from_pydata([(-0.4166, 1.081, -0.4665), (-0.4166, 1.081, 0.4333), (0.4831, 1.081, -0.4665), (0.4831, 1.081, 0.4333), (-0.6426, 0.7217, 0.6833), (-0.6426, 0.7217, -0.3944), (0.6573, 0.7217, -0.3944), (0.6573, 0.7217, 0.6833), (-0.8863, 0.768, 0.1213), (0.007394, 0.694, -0.5826), (0.007394, 0.694, 0.8993), (0.9011, 0.768, 0.1213), (0.04338, -0.1791, -0.1118), (-0.5076, 1.087, -0.01781), (0.0357, 1.087, -0.5611), (0.0357, 1.087, 0.5255), (0.579, 1.087, -0.01781), (-0.5718, 1.016, 0.5873), (-0.5718, 1.016, -0.5719), (0.6152, 1.016, -0.5719), (0.6152, 1.016, 0.5873), (0.04081, 1.1, -0.02036), (-0.7936, 1.022, 0.004677), (0.02194, 1.013, -0.7871), (0.02194, 1.013, 0.8058), (0.8375, 1.022, 0.004677), (-0.557, 0.3646, 0.5992), (-0.6403, 0.5525, 0.6949), (0.6512, 0.5563, 0.6946), (0.5744, 0.3646, 0.5992), (-0.6402, 0.5506, -0.2378), (-0.4974, 0.3146, -0.1374), (0.5178, 0.311, -0.1376), (0.6509, 0.5481, -0.2355), (-0.6469, 0.4357, 0.3107), (-0.8387, 0.6101, 0.2034), (0.7379, 0.4769, 0.2437), (0.8955, 0.6811, 0.1639), (0.01231, 0.2627, -0.2421), (0.005164, 0.4827, -0.3735), (0.008677, 0.31, 0.7707), (0.00527, 0.4927, 0.8983)], [], [(7, 10, 41, 28), (12, 26, 34, 31), (31, 38, 12), (0, 13, 21, 14), (13, 1, 15, 21), (21, 15, 3, 16), (14, 21, 16, 2), (29, 40, 12), (5, 9, 39, 30), (5, 30, 35, 8), (38, 32, 12), (6, 11, 37, 33), (9, 6, 33, 39), (7, 28, 37, 11), (40, 26, 12), (4, 8, 35, 27), (12, 32, 36, 29), (1, 13, 22, 17), (13, 0, 18, 22), (22, 18, 5, 8), (17, 22, 8, 4), (0, 14, 23, 18), (14, 2, 19, 23), (23, 19, 6, 9), (18, 23, 9, 5), (3, 15, 24, 20), (15, 1, 17, 24), (24, 17, 4, 10), (20, 24, 10, 7), (2, 16, 25, 19), (16, 3, 20, 25), (25, 20, 7, 11), (19, 25, 11, 6), (27, 35, 34, 26), (31, 34, 35, 30), (29, 36, 37, 28), (33, 37, 36, 32), (32, 38, 39, 33), (30, 39, 38, 31), (26, 40, 41, 27), (28, 41, 40, 29), (10, 4, 27, 41)])
_uv = me_cube_005.uv_layers.new(name='UVMap')
_uv.uv.foreach_set('vector', [0.6631, 0.06094, 0.6628, 0.07138, 0.6598, 0.07145, 0.6606, 0.06112, 0.4657, 0.2384, 0.451, 0.2455, 0.4509, 0.2422, 0.456, 0.2376, 0.8068, 0.04242, 0.8145, 0.04104, 0.8162, 0.04773, 0.6218, 0.04821, 0.6287, 0.04927, 0.6258, 0.05709, 0.6181, 0.05418, 0.6287, 0.04927, 0.6347, 0.05295, 0.6336, 0.0599, 0.6258, 0.05709, 0.6258, 0.05709, 0.6336, 0.0599, 0.6299, 0.06581, 0.623, 0.0648, 0.6181, 0.05418, 0.6258, 0.05709, 0.623, 0.0648, 0.6171, 0.06107, 0.4657, 0.2542, 0.4578, 0.2513, 0.4657, 0.2384, 0.8034, 0.03557, 0.8131, 0.03292, 0.8137, 0.03722, 0.804, 0.03895, 0.7257, 0.0269, 0.7282, 0.02931, 0.728, 0.03432, 0.7257, 0.03271, 0.8145, 0.04104, 0.8221, 0.03987, 0.8162, 0.04773, 0.4582, 0.1202, 0.4665, 0.1201, 0.4668, 0.1213, 0.4597, 0.123, 0.8131, 0.03292, 0.8229, 0.03225, 0.8234, 0.0357, 0.8137, 0.03722, 0.4737, 0.1257, 0.4731, 0.1276, 0.4668, 0.1213, 0.4665, 0.1201, 0.4578, 0.2513, 0.451, 0.2455, 0.4657, 0.2384, 0.7257, 0.04207, 0.7257, 0.03271, 0.728, 0.03432, 0.7282, 0.04244, 0.4567, 0.1372, 0.4598, 0.1274, 0.4666, 0.1255, 0.4707, 0.13, 0.6347, 0.05295, 0.6287, 0.04927, 0.6305, 0.04532, 0.6376, 0.05156, 0.6287, 0.04927, 0.6218, 0.04821, 0.6211, 0.04546, 0.6305, 0.04532, 0.7217, 0.0313, 0.7211, 0.02446, 0.7257, 0.0269, 0.7257, 0.03271, 0.7211, 0.04078, 0.7217, 0.0313, 0.7257, 0.03271, 0.7257, 0.04207, 0.6218, 0.04821, 0.6181, 0.05418, 0.6149, 0.05281, 0.6211, 0.04546, 0.6181, 0.05418, 0.6171, 0.06107, 0.6148, 0.06242, 0.6149, 0.05281, 0.8124, 0.0272, 0.8214, 0.0272, 0.8229, 0.03225, 0.8131, 0.03292, 0.8036, 0.03023, 0.8124, 0.0272, 0.8131, 0.03292, 0.8034, 0.03557, 0.6299, 0.06581, 0.6336, 0.0599, 0.6376, 0.0612, 0.6314, 0.06853, 0.6336, 0.0599, 0.6347, 0.05295, 0.6376, 0.05156, 0.6376, 0.0612, 0.6678, 0.07064, 0.669, 0.07817, 0.6644, 0.07972, 0.6628, 0.07138, 0.6678, 0.06102, 0.6678, 0.07064, 0.6628, 0.07138, 0.6631, 0.06094, 0.6171, 0.06107, 0.623, 0.0648, 0.6219, 0.06864, 0.6148, 0.06242, 0.623, 0.0648, 0.6299, 0.06581, 0.6314, 0.06853, 0.6219, 0.06864, 0.669, 0.05499, 0.6678, 0.06102, 0.6631, 0.06094, 0.6648, 0.05469, 0.4567, 0.1164, 0.4657, 0.1172, 0.4665, 0.1201, 0.4582, 0.1202, 0.7282, 0.04244, 0.728, 0.03432, 0.73, 0.03713, 0.7308, 0.04179, 0.456, 0.2376, 0.4509, 0.2422, 0.448, 0.2408, 0.4533, 0.2371, 0.4707, 0.13, 0.4666, 0.1255, 0.4668, 0.1213, 0.4731, 0.1276, 0.4597, 0.123, 0.4668, 0.1213, 0.4666, 0.1255, 0.4598, 0.1274, 0.8221, 0.03987, 0.8145, 0.04104, 0.8137, 0.03722, 0.8234, 0.0357, 0.804, 0.03895, 0.8137, 0.03722, 0.8145, 0.04104, 0.8068, 0.04242, 0.451, 0.2455, 0.4578, 0.2513, 0.456, 0.254, 0.4483, 0.2473, 0.4651, 0.2572, 0.456, 0.254, 0.4578, 0.2513, 0.4657, 0.2542, 0.6628, 0.07138, 0.6644, 0.07972, 0.6618, 0.07978, 0.6598, 0.07145])
me_cube_005.materials.append(mat_material_001)
me_cube_005.update()
me_cube_006 = bpy.data.meshes.new('Cube.006')
me_cube_006.from_pydata([(-0.4166, 1.081, -0.4665), (-0.4166, 1.081, 0.4333), (0.4831, 1.081, -0.4665), (0.4831, 1.081, 0.4333), (-0.6426, 0.7217, 0.6833), (-0.6426, 0.7217, -0.3944), (0.6573, 0.7217, -0.3944), (0.6573, 0.7217, 0.6833), (-0.8863, 0.768, 0.1213), (0.007394, 0.694, -0.5826), (0.007394, 0.694, 0.8993), (0.9011, 0.768, 0.1213), (0.04338, -0.1791, -0.1118), (-0.5076, 1.087, -0.01781), (0.0357, 1.087, -0.5611), (0.0357, 1.087, 0.5255), (0.579, 1.087, -0.01781), (-0.5718, 1.016, 0.5873), (-0.5718, 1.016, -0.5719), (0.6152, 1.016, -0.5719), (0.6152, 1.016, 0.5873), (0.04081, 1.1, -0.02036), (-0.7936, 1.022, 0.004677), (0.02194, 1.013, -0.7871), (0.02194, 1.013, 0.8058), (0.8375, 1.022, 0.004677), (-0.557, 0.3646, 0.5992), (-0.6403, 0.5525, 0.6949), (0.6512, 0.5563, 0.6946), (0.5744, 0.3646, 0.5992), (-0.6402, 0.5506, -0.2378), (-0.4974, 0.3146, -0.1374), (0.5178, 0.311, -0.1376), (0.6509, 0.5481, -0.2355), (-0.6469, 0.4357, 0.3107), (-0.8387, 0.6101, 0.2034), (0.7379, 0.4769, 0.2437), (0.8955, 0.6811, 0.1639), (0.01231, 0.2627, -0.2421), (0.005164, 0.4827, -0.3735), (0.008677, 0.31, 0.7707), (0.00527, 0.4927, 0.8983)], [], [(7, 10, 41, 28), (12, 26, 34, 31), (31, 38, 12), (0, 13, 21, 14), (13, 1, 15, 21), (21, 15, 3, 16), (14, 21, 16, 2), (29, 40, 12), (5, 9, 39, 30), (5, 30, 35, 8), (38, 32, 12), (6, 11, 37, 33), (9, 6, 33, 39), (7, 28, 37, 11), (40, 26, 12), (4, 8, 35, 27), (12, 32, 36, 29), (1, 13, 22, 17), (13, 0, 18, 22), (22, 18, 5, 8), (17, 22, 8, 4), (0, 14, 23, 18), (14, 2, 19, 23), (23, 19, 6, 9), (18, 23, 9, 5), (3, 15, 24, 20), (15, 1, 17, 24), (24, 17, 4, 10), (20, 24, 10, 7), (2, 16, 25, 19), (16, 3, 20, 25), (25, 20, 7, 11), (19, 25, 11, 6), (27, 35, 34, 26), (31, 34, 35, 30), (29, 36, 37, 28), (33, 37, 36, 32), (32, 38, 39, 33), (30, 39, 38, 31), (26, 40, 41, 27), (28, 41, 40, 29), (10, 4, 27, 41)])
_uv = me_cube_006.uv_layers.new(name='UVMap')
_uv.uv.foreach_set('vector', [0.4776, 0.4453, 0.4773, 0.4557, 0.4743, 0.4558, 0.4751, 0.4455, 0.4657, 0.2107, 0.451, 0.2179, 0.4509, 0.2146, 0.456, 0.2099, 0.4503, 0.4588, 0.458, 0.4575, 0.4596, 0.4641, 0.8381, 0.04618, 0.845, 0.04724, 0.842, 0.05507, 0.8343, 0.05215, 0.845, 0.04724, 0.8509, 0.05092, 0.8499, 0.05787, 0.842, 0.05507, 0.842, 0.05507, 0.8499, 0.05787, 0.8462, 0.06378, 0.8392, 0.06278, 0.8343, 0.05215, 0.842, 0.05507, 0.8392, 0.06278, 0.8333, 0.05904, 0.4657, 0.2266, 0.4578, 0.2237, 0.4657, 0.2107, 0.4469, 0.452, 0.4566, 0.4493, 0.4572, 0.4536, 0.4475, 0.4554, 0.8802, 0.02684, 0.8827, 0.02926, 0.8824, 0.03427, 0.8802, 0.03266, 0.458, 0.4575, 0.4655, 0.4563, 0.4596, 0.4641, 0.4559, 0.4023, 0.4643, 0.4022, 0.4645, 0.4035, 0.4575, 0.4051, 0.4566, 0.4493, 0.4664, 0.4487, 0.4668, 0.4521, 0.4572, 0.4536, 0.4714, 0.4078, 0.4709, 0.4098, 0.4645, 0.4035, 0.4643, 0.4022, 0.4578, 0.2237, 0.451, 0.2179, 0.4657, 0.2107, 0.8802, 0.04202, 0.8802, 0.03266, 0.8824, 0.03427, 0.8827, 0.04239, 0.4545, 0.4193, 0.4575, 0.4095, 0.4644, 0.4076, 0.4685, 0.4121, 0.8509, 0.05092, 0.845, 0.04724, 0.8468, 0.04329, 0.8539, 0.04954, 0.845, 0.04724, 0.8381, 0.04618, 0.8373, 0.04343, 0.8468, 0.04329, 0.8761, 0.03125, 0.8755, 0.0244, 0.8802, 0.02684, 0.8802, 0.03266, 0.8755, 0.04072, 0.8761, 0.03125, 0.8802, 0.03266, 0.8802, 0.04202, 0.8381, 0.04618, 0.8343, 0.05215, 0.8311, 0.05078, 0.8373, 0.04343, 0.8343, 0.05215, 0.8333, 0.05904, 0.8311, 0.0604, 0.8311, 0.05078, 0.4558, 0.4436, 0.4649, 0.4436, 0.4664, 0.4487, 0.4566, 0.4493, 0.4471, 0.4466, 0.4558, 0.4436, 0.4566, 0.4493, 0.4469, 0.452, 0.8462, 0.06378, 0.8499, 0.05787, 0.8539, 0.05917, 0.8477, 0.0665, 0.8499, 0.05787, 0.8509, 0.05092, 0.8539, 0.04954, 0.8539, 0.05917, 0.4823, 0.455, 0.4835, 0.4625, 0.4789, 0.4641, 0.4773, 0.4557, 0.4823, 0.4454, 0.4823, 0.455, 0.4773, 0.4557, 0.4776, 0.4453, 0.8333, 0.05904, 0.8392, 0.06278, 0.8382, 0.06661, 0.8311, 0.0604, 0.8392, 0.06278, 0.8462, 0.06378, 0.8477, 0.0665, 0.8382, 0.06661, 0.4835, 0.4393, 0.4823, 0.4454, 0.4776, 0.4453, 0.4793, 0.439, 0.4545, 0.3985, 0.4635, 0.3994, 0.4643, 0.4022, 0.4559, 0.4023, 0.8827, 0.04239, 0.8824, 0.03427, 0.8844, 0.03708, 0.8852, 0.04174, 0.456, 0.2099, 0.4509, 0.2146, 0.448, 0.2132, 0.4533, 0.2095, 0.4685, 0.4121, 0.4644, 0.4076, 0.4645, 0.4035, 0.4709, 0.4098, 0.4575, 0.4051, 0.4645, 0.4035, 0.4644, 0.4076, 0.4575, 0.4095, 0.4655, 0.4563, 0.458, 0.4575, 0.4572, 0.4536, 0.4668, 0.4521, 0.4475, 0.4554, 0.4572, 0.4536, 0.458, 0.4575, 0.4503, 0.4588, 0.451, 0.2179, 0.4578, 0.2237, 0.456, 0.2264, 0.4483, 0.2196, 0.4651, 0.2296, 0.456, 0.2264, 0.4578, 0.2237, 0.4657, 0.2266, 0.4773, 0.4557, 0.4789, 0.4641, 0.4763, 0.4641, 0.4743, 0.4558])
me_cube_006.materials.append(mat_material_001)
me_cube_006.update()
me_cone = bpy.data.meshes.new('Cone')
me_cone.from_pydata([(0.09856, 0.03301, -0.05417), (-0.09856, 0.03301, -0.05417), (-8.964e-09, -0.09103, -0.008008), (-0.02522, 0.03218, 0.01409), (-8.964e-09, -0.0004027, 0.02558), (0.02522, 0.03218, 0.01409)], [], [(1, 2, 4, 3), (5, 4, 2, 0), (0, 2, 1), (3, 5, 0, 1), (4, 5, 3)])
_uv = me_cone.uv_layers.new(name='UVMap')
_uv.uv.foreach_set('vector', [0.4583, 0.03492, 0.4583, 0.03743, 0.4576, 0.03652, 0.4576, 0.03587, 0.457, 0.03633, 0.4576, 0.03652, 0.4583, 0.03743, 0.4559, 0.03671, 0.8681, 0.03987, 0.8681, 0.04239, 0.8657, 0.04167, 0.7126, 0.04133, 0.7126, 0.04056, 0.7136, 0.03944, 0.7136, 0.04244, 0.4576, 0.03652, 0.457, 0.03633, 0.4576, 0.03587])
me_cone.materials.append(mat_material_001)
me_cone.update()
me_cone_001 = bpy.data.meshes.new('Cone.001')
me_cone_001.from_pydata([(-8.964e-09, 0.0319, 0.03755), (0.09856, 0.03301, -0.05417), (-0.09856, 0.03301, -0.05417), (-8.964e-09, -0.09103, -0.008008)], [], [(0, 3, 1), (0, 1, 2), (1, 3, 2), (2, 3, 0)])
_uv = me_cone_001.uv_layers.new(name='UVMap')
_uv.uv.foreach_set('vector', [0.4551, 0.1089, 0.4551, 0.1069, 0.4571, 0.1084, 0.4823, 0.3857, 0.4837, 0.3842, 0.4837, 0.3872, 0.4604, 0.3885, 0.4604, 0.391, 0.458, 0.3903, 0.752, 0.03631, 0.754, 0.03479, 0.754, 0.03678])
me_cone_001.materials.append(mat_material_001)
me_cone_001.update()
me_cone_002 = bpy.data.meshes.new('Cone.002')
me_cone_002.from_pydata([(-8.964e-09, 0.0319, 0.03755), (0.09856, 0.03301, -0.05417), (-0.09856, 0.03301, -0.05417), (-8.964e-09, -0.09103, -0.008008)], [], [(0, 3, 1), (0, 1, 2), (1, 3, 2), (2, 3, 0)])
_uv = me_cone_002.uv_layers.new(name='UVMap')
_uv.uv.foreach_set('vector', [0.7615, 0.03678, 0.7615, 0.03479, 0.7635, 0.03631, 0.5812, 0.04339, 0.5826, 0.04189, 0.5826, 0.0449, 0.4682, 0.03492, 0.4682, 0.03743, 0.4658, 0.03671, 0.7426, 0.03631, 0.7446, 0.03479, 0.7446, 0.03678])
me_cone_002.materials.append(mat_material_001)
me_cone_002.update()

# ---- objects
ob_cube = bpy.data.objects.new('Cube', me_cube)
ob_icosphere = bpy.data.objects.new('Icosphere', me_icosphere)
ob_icosphere_001 = bpy.data.objects.new('Icosphere.001', me_icosphere_001)
ob_cylinder = bpy.data.objects.new('Cylinder', me_cylinder)
ob_cylinder_001 = bpy.data.objects.new('Cylinder.001', me_cylinder_001)
ob_cylinder_002 = bpy.data.objects.new('Cylinder.002', me_cylinder_002)
ob_cylinder_003 = bpy.data.objects.new('Cylinder.003', me_cylinder_003)
ob_cube_001 = bpy.data.objects.new('Cube.001', me_cube_001)
ob_cube_002 = bpy.data.objects.new('Cube.002', me_cube_002)
ob_cube_003 = bpy.data.objects.new('Cube.003', me_cube_003)
ob_cylinder_004 = bpy.data.objects.new('Cylinder.004', me_cylinder_004)
ob_cylinder_005 = bpy.data.objects.new('Cylinder.005', me_cylinder_005)
ob_cylinder_006 = bpy.data.objects.new('Cylinder.006', me_cylinder_006)
ob_cylinder_007 = bpy.data.objects.new('Cylinder.007', me_cylinder_007)
ob_cube_004 = bpy.data.objects.new('Cube.004', me_cube_004)
ob_cube_005 = bpy.data.objects.new('Cube.005', me_cube_005)
ob_cube_006 = bpy.data.objects.new('Cube.006', me_cube_006)
ob_cone = bpy.data.objects.new('Cone', me_cone)
ob_cone_001 = bpy.data.objects.new('Cone.001', me_cone_001)
ob_cone_002 = bpy.data.objects.new('Cone.002', me_cone_002)

# ---- transforms, parenting, visibility, modifiers, constraints
ob_cube.location = (-0.04344, -0.2969, 0.1878)
ob_cube.rotation_euler = (0.07584, -0.0143, 0.006207)
ob_cube.scale = (0.5347, 0.5746, 0.5347)
ob_cube.lock_rotations_4d = False
ob_cube.empty_display_type = 'ARROWS'
ob_cube.lineart.crease_threshold = 0.0
_m = ob_cube.modifiers.new('Mirror', 'MIRROR')
_m.use_clip = True
ob_icosphere.location = (0.0, -1.332, 0.0)
ob_icosphere.rotation_euler = (0.0, -0.0, 0.07244)
ob_icosphere.scale = (0.3852, 0.5902, 0.3686)
ob_icosphere_001.location = (0.0, -2.126, 0.0)
ob_icosphere_001.rotation_euler = (0.0695, -0.0, 0.0)
ob_icosphere_001.scale = (0.2407, 0.2844, 0.1955)
ob_cylinder.location = (0.4546, -1.756, 0.0)
ob_cylinder.rotation_euler = (0.34, 1.571, 0.0)
ob_cylinder.scale = (0.05579, 0.05579, 0.2343)
ob_cylinder_001.location = (0.5462, -1.52, 0.0)
ob_cylinder_001.rotation_euler = (-0.0189, 1.571, 0.0)
ob_cylinder_001.scale = (0.05579, 0.05579, 0.2343)
ob_cylinder_002.location = (0.57, -1.254, 0.0)
ob_cylinder_002.rotation_euler = (-0.2037, 1.571, 0.0)
ob_cylinder_002.scale = (0.05579, 0.05579, 0.2343)
ob_cylinder_003.location = (0.5096, -1.007, 0.0)
ob_cylinder_003.rotation_euler = (-0.4451, 1.571, 0.0)
ob_cylinder_003.scale = (0.05579, 0.05579, 0.2343)
ob_cube_001.location = (0.1617, -2.34, -0.1936)
ob_cube_001.rotation_euler = (1.279, 0.1978, 2.162)
ob_cube_001.scale = (0.01963, 0.1422, 0.02993)
ob_cube_002.location = (0.1908, -2.307, -0.1701)
ob_cube_002.rotation_euler = (1.165, 0.2226, 2.138)
ob_cube_002.scale = (0.01666, 0.1206, 0.0254)
ob_cube_003.location = (0.1908, -2.266, -0.1399)
ob_cube_003.rotation_euler = (1.165, 0.2226, 2.138)
ob_cube_003.scale = (0.01332, 0.09648, 0.02032)
ob_cylinder_004.location = (-0.4546, -1.756, 0.0)
ob_cylinder_004.rotation_euler = (0.3193, -1.571, 0.0)
ob_cylinder_004.scale = (-0.05579, 0.05579, 0.2343)
ob_cylinder_005.location = (-0.5462, -1.52, 0.0)
ob_cylinder_005.rotation_euler = (0.2052, -1.571, 0.0)
ob_cylinder_005.scale = (-0.05579, 0.05579, 0.2343)
ob_cylinder_006.location = (-0.57, -1.254, 0.0)
ob_cylinder_006.rotation_euler = (0.04156, -1.571, 0.0)
ob_cylinder_006.scale = (-0.05579, 0.05579, 0.2343)
ob_cylinder_007.location = (-0.5096, -1.007, 0.0)
ob_cylinder_007.rotation_euler = (-0.2158, -1.571, 0.0)
ob_cylinder_007.scale = (-0.05579, 0.05579, 0.2343)
ob_cube_004.location = (-0.1617, -2.34, -0.1936)
ob_cube_004.rotation_euler = (1.279, -0.1978, 4.844)
ob_cube_004.scale = (-0.01963, 0.1422, 0.02993)
ob_cube_005.location = (-0.1908, -2.307, -0.1701)
ob_cube_005.rotation_euler = (1.165, -0.2226, 4.868)
ob_cube_005.scale = (-0.01666, 0.1206, 0.0254)
ob_cube_006.location = (-0.1908, -2.266, -0.1399)
ob_cube_006.rotation_euler = (1.165, -0.2226, 4.868)
ob_cube_006.scale = (-0.01332, 0.09648, 0.02032)
ob_cone.location = (0.002271, -2.349, 0.09472)
ob_cone.rotation_euler = (1.409, -0.006869, -0.01671)
ob_cone.scale = (1.155, 1.155, 1.155)
ob_cone_001.location = (-0.1077, -2.361, 0.01472)
ob_cone_001.rotation_euler = (2.203, -2.357, -0.6119)
ob_cone_001.scale = (0.8459, 0.8459, 0.8459)
ob_cone_002.location = (0.1077, -2.361, 0.01472)
ob_cone_002.rotation_euler = (2.203, -3.926, 0.6119)
ob_cone_002.scale = (-0.8459, 0.8459, 0.8459)

# ---- collection membership
col_collection.objects.link(ob_cube)
col_collection.objects.link(ob_icosphere)
col_collection.objects.link(ob_icosphere_001)
col_collection.objects.link(ob_cylinder)
col_collection.objects.link(ob_cylinder_001)
col_collection.objects.link(ob_cylinder_002)
col_collection.objects.link(ob_cylinder_003)
col_collection.objects.link(ob_cube_001)
col_collection.objects.link(ob_cube_002)
col_collection.objects.link(ob_cube_003)
col_collection.objects.link(ob_cylinder_004)
col_collection.objects.link(ob_cylinder_005)
col_collection.objects.link(ob_cylinder_006)
col_collection.objects.link(ob_cylinder_007)
col_collection.objects.link(ob_cube_004)
col_collection.objects.link(ob_cube_005)
col_collection.objects.link(ob_cube_006)
col_collection.objects.link(ob_cone)
col_collection.objects.link(ob_cone_001)
col_collection.objects.link(ob_cone_002)

# ---- scene / render settings (as saved in the file)
scene.frame_start = 1; scene.frame_end = 24; scene.frame_set(14)
scene.render.engine = 'BLENDER_EEVEE_NEXT'
scene.cycles.sampling_pattern = 'TABULATED_SOBOL'
bpy.context.view_layer.update()

# ---- added for rendering (the .blend has no active camera and no usable light): camera, sun
cam_auto = bpy.data.cameras.new('AutoCamera')
cam_auto.lens = 50.0
cam_auto.sensor_width = 36.0
cam_auto.clip_end = 1000.0
ob_auto_camera = bpy.data.objects.new('AutoCamera', cam_auto)
scene.collection.objects.link(ob_auto_camera)
ob_auto_camera.location = (3.81379, -5.65324, 3.43974)
ob_auto_camera.rotation_euler = (1.09748, -7.21219e-08, 0.694738)
scene.camera = ob_auto_camera
light_auto_sun = bpy.data.lights.new('AutoSun', 'SUN')
light_auto_sun.energy = 3.0
light_auto_sun.angle = 0.0523599
ob_auto_sun = bpy.data.objects.new('AutoSun', light_auto_sun)
scene.collection.objects.link(ob_auto_sun)
ob_auto_sun.rotation_euler = (0.872665, 0.174533, 0.523599)
bpy.context.view_layer.update()
